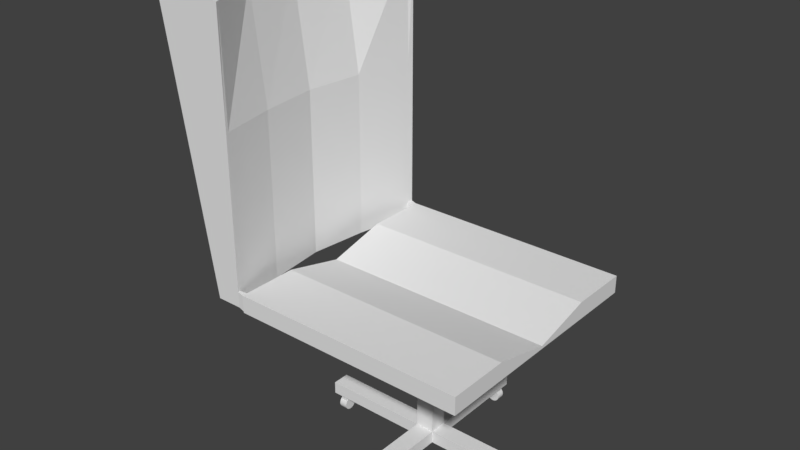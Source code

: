 # Source: ComputerChair.blend  (saved by Blender 2.79.0; exported with 4.5.12 LTS)
import bpy
from mathutils import Matrix  # noqa: F401  (used for matrix-valued properties, if any)

bpy.ops.wm.read_factory_settings(use_empty=True)
scene = bpy.context.scene
scene.name = 'Scene'

# ---- collections
col_collection_1 = bpy.data.collections.new('Collection 1'); scene.collection.children.link(col_collection_1)

# ---- world
world_world = bpy.data.worlds.new('World'); scene.world = world_world
world_world.color = (0.05088, 0.05088, 0.05088)
world_world.use_sun_shadow = False
world_world.sun_shadow_jitter_overblur = 0.0
world_world.cycles.sampling_method = 'MANUAL'

# ---- meshes
me_cube_002 = bpy.data.meshes.new('Cube.002')
me_cube_002.from_pydata([(-1.0, -1.0, 6.297), (-1.0, 1.0, 6.297), (1.0, -1.0, 6.297), (1.0, 1.0, 6.297), (-1.0, -1.0, 0.0), (-1.0, 0.0, 1.0), (-1.0, 1.0, 0.0), (0.0, 1.0, 6.297), (1.0, 1.0, 0.0), (1.0, 0.0, 1.0), (1.0, -1.0, 0.0), (0.0, -1.0, 6.297), (0.0, 0.0, 1.0), (0.0, -1.0, 0.0), (1.0, 0.0, 0.0), (0.0, 1.0, 0.0), (-1.0, 0.0, 0.0), (-1.0, -1.0, 0.5), (-1.0, 0.5, 6.297), (0.5, 1.0, 6.297), (1.0, -0.5, 6.297), (-0.5, -1.0, 6.297), (-1.0, -0.5, 6.297), (-1.0, 1.0, 0.5), (-0.5, 1.0, 6.297), (1.0, 1.0, 0.5), (1.0, 0.5, 6.297), (1.0, -1.0, 0.5), (0.5, -1.0, 6.297), (0.0, -0.5, 6.297), (0.0, 0.5, 6.297), (0.5, 0.0, 1.0), (-0.5, 0.0, 1.0), (-0.5, -1.0, 0.0), (0.5, -1.0, 0.0), (0.0, -1.0, 0.5), (1.0, -0.5, 0.0), (1.0, 0.5, 0.0), (1.0, 0.0, 0.5), (0.5, 1.0, 0.0), (-0.5, 1.0, 0.0), (0.0, 1.0, 0.5), (-1.0, 0.5, 0.0), (-1.0, -0.5, 0.0), (-1.0, 0.0, 0.5), (-1.0, -0.5, 0.5), (-0.5, 1.0, 0.5), (1.0, 0.5, 0.5), (0.5, -1.0, 0.5), (-0.5, 0.5, 6.297), (0.5, 0.5, 6.297), (0.5, -0.5, 6.297), (-0.5, -0.5, 6.297), (-0.5, -1.0, 0.5), (1.0, -0.5, 0.5), (0.5, 1.0, 0.5), (-1.0, 0.5, 0.5), (-1.049, -0.9969, 1.096), (-1.049, 1.009, 1.096), (-1.265, -0.9969, 1.096), (-1.683, -0.9969, 106.0), (-1.265, 1.009, 1.096), (-1.683, 1.009, 106.0), (-1.212, -0.01586, 1.096), (-1.049, -0.9969, 99.95), (-1.669, -0.01586, 106.0), (-1.049, 1.009, 99.95), (-1.341, -0.01586, 99.95), (-1.156, -0.5044, 1.096), (-1.049, 1.009, 27.32), (-1.156, 0.4727, 1.096), (-1.049, -0.9969, 27.32), (-1.291, 0.4727, 99.95), (-1.275, -0.5044, 99.95), (-1.212, -0.01586, 27.32), (-1.156, -0.5044, 27.32), (-1.156, 0.4727, 27.32), (-1.049, -0.9969, 60.58), (-1.049, 1.009, 60.58), (-1.212, -0.01586, 60.58), (-1.156, -0.5044, 60.58), (-1.156, 0.4727, 60.58), (-1.049, 1.009, 6.645), (-1.212, -0.01586, 6.645), (-1.049, -0.9969, 6.645), (-1.156, -0.5044, 6.645), (-1.156, 0.4727, 6.645), (-1.0, 0.9585, 6.297), (-1.0, 0.9585, 0.0), (1.0, 0.9585, 6.297), (0.0, 0.9585, 6.297), (1.0, 0.9585, 0.0), (1.0, 0.9585, 0.5), (-0.5, 0.9585, 6.297), (0.5, 0.9585, 6.297), (-1.0, 0.9585, 0.5), (-1.07, 0.9631, 99.95), (-1.058, 0.9631, 1.096), (-1.058, 0.9631, 27.32), (-1.058, 0.9631, 60.58), (-1.058, 0.9631, 6.645), (-1.054, -0.9723, 1.096), (-1.06, -0.9723, 99.95), (-1.054, -0.9723, 27.32), (-1.054, -0.9723, 60.58), (-1.054, -0.9723, 6.645), (1.0, -0.9568, 6.297), (0.0, -0.9568, 6.297), (1.0, -0.9568, 0.0), (-1.0, -0.9568, 6.297), (-1.0, -0.9568, 0.0), (-1.0, -0.9568, 0.5), (0.5, -0.9568, 6.297), (-0.5, -0.9568, 6.297), (1.0, -0.9568, 0.5), (1.0, 0.1865, 2.975), (0.0, 0.1865, 2.975), (1.0, 0.1865, 0.0), (-1.0, 0.1865, 2.975), (-1.0, 0.1865, 0.0), (1.0, 0.1865, 0.5), (-0.5, 0.1865, 2.975), (0.5, 0.1865, 2.975), (-1.0, 0.1865, 0.5), (-1.0, -0.1828, 2.936), (-1.0, -0.1828, 0.0), (1.0, -0.1828, 2.936), (0.0, -0.1828, 2.936), (1.0, -0.1828, 0.0), (-1.0, -0.1828, 0.5), (0.5, -0.1828, 2.936), (-0.5, -0.1828, 2.936), (1.0, -0.1828, 0.5), (1.0, 0.09323, 0.0), (-1.0, -0.09138, 0.0), (-1.0, 0.09323, 0.0), (-0.077, 0.1865, 0.0), (1.0, -0.09138, 0.0), (-0.077, -0.1828, 0.0), (0.08112, 0.1865, 0.0), (0.08112, -0.1828, 0.0), (-0.077, -0.07494, 0.0), (0.08112, -0.07494, 0.0), (-0.077, 0.06863, 0.0), (0.08112, 0.06863, 0.0), (-0.077, -0.07494, -52.45), (0.08112, -0.07494, -52.45), (-0.077, 0.06863, -52.45), (0.08112, 0.06863, -52.45), (0.08112, -0.07494, -47.99), (0.08112, 0.06863, -47.99), (-0.077, -0.07494, -47.99), (-0.077, 0.06863, -47.99), (1.031, -0.07494, -52.45), (1.031, 0.06863, -52.45), (1.031, -0.07494, -47.99), (1.031, 0.06863, -47.99), (-0.9845, -0.07494, -52.45), (-0.9845, 0.06863, -52.45), (-0.9845, -0.07494, -47.99), (-0.9845, 0.06863, -47.99), (-0.077, 0.9443, -52.45), (0.08112, 0.9443, -52.45), (0.08112, 0.9443, -47.99), (-0.077, 0.9443, -47.99), (-0.077, -0.9506, -52.45), (0.08112, -0.9506, -52.45), (0.08112, -0.9506, -47.99), (-0.077, -0.9506, -47.99), (0.08112, 0.8398, -47.99), (-0.077, 0.8398, -47.99), (-0.077, 0.8398, -52.45), (0.08112, 0.8398, -52.45), (-0.8395, -0.07494, -47.99), (-0.8395, -0.07494, -52.45), (-0.8395, 0.06863, -52.45), (-0.8395, 0.06863, -47.99), (-0.077, -0.8458, -52.45), (-0.077, -0.8458, -47.99), (0.08112, -0.8458, -47.99), (0.08112, -0.8458, -52.45), (0.9105, -0.07494, -52.45), (0.9105, -0.07494, -47.99), (0.9105, 0.06863, -47.99), (0.9105, 0.06863, -52.45), (0.002061, 0.9443, -52.45), (0.08112, 0.8921, -52.45), (-0.077, 0.8921, -52.45), (0.002061, 0.8398, -52.45), (0.04159, 0.9443, -52.45), (0.08112, 0.9182, -52.45), (-0.077, 0.8659, -52.45), (0.04159, 0.8398, -52.45), (-0.03747, 0.9443, -52.45), (0.08112, 0.8659, -52.45), (-0.077, 0.9182, -52.45), (-0.03747, 0.8398, -52.45), (0.002061, 0.9182, -52.45), (0.002061, 0.8659, -52.45), (0.04159, 0.8921, -52.45), (-0.03747, 0.8921, -52.45), (-0.03747, 0.8659, -52.45), (0.04159, 0.8659, -52.45), (0.04159, 0.9182, -52.45), (-0.03747, 0.9182, -52.45), (0.002061, 0.8921, -53.49), (0.002061, 0.9182, -53.49), (0.002061, 0.8659, -53.49), (0.04159, 0.8921, -53.49), (-0.03747, 0.8921, -53.49), (-0.03747, 0.8659, -53.49), (0.04159, 0.8659, -53.49), (0.04159, 0.9182, -53.49), (-0.03747, 0.9182, -53.49), (-0.05452, 0.8659, -57.09), (-0.05562, 0.8659, -56.62), (-0.05562, 0.8597, -56.62), (-0.05562, 0.9263, -56.62), (-0.05452, 0.8597, -57.09), (-0.05452, 0.9263, -57.09), (-0.05125, 0.8597, -57.54), (-0.05125, 0.9263, -57.54), (-0.04595, 0.8597, -57.95), (-0.04595, 0.9263, -57.95), (-0.03882, 0.8597, -58.32), (-0.03882, 0.9263, -58.32), (-0.03012, 0.8597, -58.62), (-0.03012, 0.9263, -58.62), (-0.02021, 0.8597, -58.84), (-0.02021, 0.9263, -58.84), (-0.009445, 0.8597, -58.98), (-0.009445, 0.9263, -58.98), (0.001746, 0.8597, -59.02), (0.001746, 0.9263, -59.02), (0.01294, 0.8597, -58.98), (0.01294, 0.9263, -58.98), (0.0237, 0.8597, -58.84), (0.0237, 0.9263, -58.84), (0.03362, 0.8597, -58.62), (0.03362, 0.9263, -58.62), (0.04231, 0.8597, -58.32), (0.04231, 0.9263, -58.32), (0.04944, 0.8597, -57.95), (0.04944, 0.9263, -57.95), (0.05475, 0.8597, -57.54), (0.05475, 0.9263, -57.54), (0.05801, 0.8597, -57.09), (0.05801, 0.9263, -57.09), (0.05911, 0.8597, -56.62), (0.05911, 0.9263, -56.62), (0.05801, 0.8597, -56.15), (0.05801, 0.9263, -56.15), (0.05475, 0.8597, -55.7), (0.05475, 0.9263, -55.7), (0.04944, 0.8597, -55.28), (0.04944, 0.9263, -55.28), (0.04231, 0.8597, -54.92), (0.04231, 0.9263, -54.92), (0.03362, 0.8597, -54.62), (0.03362, 0.9263, -54.62), (0.0237, 0.8597, -54.39), (0.0237, 0.9263, -54.39), (0.01294, 0.8597, -54.26), (0.01294, 0.9263, -54.26), (0.001746, 0.8597, -54.21), (0.001746, 0.9263, -54.21), (-0.009445, 0.8597, -54.26), (-0.009445, 0.9263, -54.26), (-0.02021, 0.8597, -54.39), (-0.02021, 0.9263, -54.39), (-0.03012, 0.8597, -54.62), (-0.03012, 0.9263, -54.62), (-0.03882, 0.8597, -54.92), (-0.03882, 0.9263, -54.92), (-0.04595, 0.8597, -55.28), (-0.04595, 0.9263, -55.28), (-0.05125, 0.8597, -55.7), (-0.05125, 0.9263, -55.7), (-0.05452, 0.8597, -56.15), (-0.05452, 0.9263, -56.15), (-0.05125, 0.8659, -57.54), (-0.04595, 0.8659, -57.95), (-0.03882, 0.8659, -58.32), (-0.03012, 0.8659, -58.62), (-0.02021, 0.8659, -58.84), (-0.009445, 0.8659, -58.98), (0.001746, 0.8659, -59.02), (0.01294, 0.8659, -58.98), (0.0237, 0.8659, -58.84), (0.03362, 0.8659, -58.62), (0.04231, 0.8659, -58.32), (0.04944, 0.8659, -57.95), (0.05475, 0.8659, -57.54), (0.05801, 0.8659, -57.09), (0.05911, 0.8659, -56.62), (0.05801, 0.8659, -56.15), (0.05475, 0.8659, -55.7), (0.04944, 0.8659, -55.28), (0.04231, 0.8659, -54.92), (0.03362, 0.8659, -54.62), (0.0237, 0.8659, -54.39), (0.01294, 0.8659, -54.26), (0.001746, 0.8659, -54.21), (-0.009445, 0.8659, -54.26), (-0.02021, 0.8659, -54.39), (-0.03012, 0.8659, -54.62), (-0.03882, 0.8659, -54.92), (-0.04595, 0.8659, -55.28), (-0.05125, 0.8659, -55.7), (-0.05452, 0.8659, -56.15), (-0.05452, 0.9193, -56.15), (-0.05125, 0.9193, -55.7), (-0.05562, 0.9193, -56.62), (-0.04595, 0.9193, -55.28), (-0.03882, 0.9193, -54.92), (-0.03012, 0.9193, -54.62), (-0.02021, 0.9193, -54.39), (-0.009445, 0.9193, -54.26), (0.001746, 0.9193, -54.21), (0.01294, 0.9193, -54.26), (0.0237, 0.9193, -54.39), (0.03362, 0.9193, -54.62), (0.04231, 0.9193, -54.92), (0.04944, 0.9193, -55.28), (0.05475, 0.9193, -55.7), (0.05801, 0.9193, -56.15), (0.05911, 0.9193, -56.62), (0.05801, 0.9193, -57.09), (0.05475, 0.9193, -57.54), (0.04944, 0.9193, -57.95), (0.04231, 0.9193, -58.32), (0.03362, 0.9193, -58.62), (0.0237, 0.9193, -58.84), (0.01294, 0.9193, -58.98), (0.001746, 0.9193, -59.02), (-0.009445, 0.9193, -58.98), (-0.02021, 0.9193, -58.84), (-0.03012, 0.9193, -58.62), (-0.03882, 0.9193, -58.32), (-0.04595, 0.9193, -57.95), (-0.05125, 0.9193, -57.54), (-0.05452, 0.9193, -57.09), (0.002317, -0.8718, -53.54), (0.002317, -0.9241, -53.54), (0.04185, -0.898, -53.54), (-0.03721, -0.898, -53.54), (-0.03721, -0.9241, -53.54), (0.04185, -0.9241, -53.54), (0.04185, -0.8718, -53.54), (-0.03721, -0.8718, -53.54), (-0.05426, -0.9241, -57.13), (-0.05536, -0.9241, -56.66), (-0.05536, -0.9304, -56.66), (-0.05536, -0.8638, -56.66), (-0.05426, -0.9304, -57.13), (-0.05426, -0.8638, -57.13), (-0.051, -0.9304, -57.58), (-0.051, -0.8638, -57.58), (-0.0457, -0.9304, -58.0), (-0.0457, -0.8638, -58.0), (-0.03856, -0.9304, -58.37), (-0.03856, -0.8638, -58.37), (-0.02987, -0.9304, -58.66), (-0.02987, -0.8638, -58.66), (-0.01995, -0.9304, -58.89), (-0.01995, -0.8638, -58.89), (-0.009189, -0.9304, -59.02), (-0.009189, -0.8638, -59.02), (0.002003, -0.9304, -59.07), (0.002003, -0.8638, -59.07), (0.01319, -0.9304, -59.02), (0.01319, -0.8638, -59.02), (0.02396, -0.9304, -58.89), (0.02396, -0.8638, -58.89), (0.03387, -0.9304, -58.66), (0.03387, -0.8638, -58.66), (0.04257, -0.9304, -58.37), (0.04257, -0.8638, -58.37), (0.0497, -0.9304, -58.0), (0.0497, -0.8638, -58.0), (0.055, -0.9304, -57.58), (0.055, -0.8638, -57.58), (0.05827, -0.9304, -57.13), (0.05827, -0.8638, -57.13), (0.05937, -0.9304, -56.66), (0.05937, -0.8638, -56.66), (0.05827, -0.9304, -56.19), (0.05827, -0.8638, -56.19), (0.055, -0.9304, -55.74), (0.055, -0.8638, -55.74), (0.0497, -0.9304, -55.33), (0.0497, -0.8638, -55.33), (0.04257, -0.9304, -54.96), (0.04257, -0.8638, -54.96), (0.03387, -0.9304, -54.66), (0.03387, -0.8638, -54.66), (0.02396, -0.9304, -54.44), (0.02396, -0.8638, -54.44), (0.01319, -0.9304, -54.3), (0.01319, -0.8638, -54.3), (0.002003, -0.9304, -54.26), (0.002003, -0.8638, -54.26), (-0.009189, -0.9304, -54.3), (-0.009189, -0.8638, -54.3), (-0.01995, -0.9304, -54.44), (-0.01995, -0.8638, -54.44), (-0.02987, -0.9304, -54.66), (-0.02987, -0.8638, -54.66), (-0.03856, -0.9304, -54.96), (-0.03856, -0.8638, -54.96), (-0.0457, -0.9304, -55.33), (-0.0457, -0.8638, -55.33), (-0.051, -0.9304, -55.74), (-0.051, -0.8638, -55.74), (-0.05426, -0.9304, -56.19), (-0.05426, -0.8638, -56.19), (-0.051, -0.9241, -57.58), (-0.0457, -0.9241, -58.0), (-0.03856, -0.9241, -58.37), (-0.02987, -0.9241, -58.66), (-0.01995, -0.9241, -58.89), (-0.009189, -0.9241, -59.02), (0.002003, -0.9241, -59.07), (0.01319, -0.9241, -59.02), (0.02396, -0.9241, -58.89), (0.03387, -0.9241, -58.66), (0.04257, -0.9241, -58.37), (0.0497, -0.9241, -58.0), (0.055, -0.9241, -57.58), (0.05827, -0.9241, -57.13), (0.05937, -0.9241, -56.66), (0.05827, -0.9241, -56.19), (0.055, -0.9241, -55.74), (0.0497, -0.9241, -55.33), (0.04257, -0.9241, -54.96), (0.03387, -0.9241, -54.66), (0.02396, -0.9241, -54.44), (0.01319, -0.9241, -54.3), (0.002003, -0.9241, -54.26), (-0.009189, -0.9241, -54.3), (-0.01995, -0.9241, -54.44), (-0.02987, -0.9241, -54.66), (-0.03856, -0.9241, -54.96), (-0.0457, -0.9241, -55.33), (-0.051, -0.9241, -55.74), (-0.05426, -0.9241, -56.19), (-0.05426, -0.8707, -56.19), (-0.051, -0.8707, -55.74), (-0.05536, -0.8707, -56.66), (-0.0457, -0.8707, -55.33), (-0.03856, -0.8707, -54.96), (-0.02987, -0.8707, -54.66), (-0.01995, -0.8707, -54.44), (-0.009189, -0.8707, -54.3), (0.002003, -0.8707, -54.26), (0.01319, -0.8707, -54.3), (0.02396, -0.8707, -54.44), (0.03387, -0.8707, -54.66), (0.04257, -0.8707, -54.96), (0.0497, -0.8707, -55.33), (0.055, -0.8707, -55.74), (0.05827, -0.8707, -56.19), (0.05937, -0.8707, -56.66), (0.05827, -0.8707, -57.13), (0.055, -0.8707, -57.58), (0.0497, -0.8707, -58.0), (0.04257, -0.8707, -58.37), (0.03387, -0.8707, -58.66), (0.02396, -0.8707, -58.89), (0.01319, -0.8707, -59.02), (0.002003, -0.8707, -59.07), (-0.009189, -0.8707, -59.02), (-0.01995, -0.8707, -58.89), (-0.02987, -0.8707, -58.66), (-0.03856, -0.8707, -58.37), (-0.0457, -0.8707, -58.0), (-0.051, -0.8707, -57.58), (-0.05426, -0.8707, -57.13), (0.002061, -0.9506, -52.45), (-0.077, -0.8982, -52.45), (0.08112, -0.8982, -52.45), (0.002061, -0.8458, -52.45), (0.04159, -0.9506, -52.45), (-0.077, -0.9244, -52.45), (0.08112, -0.872, -52.45), (-0.03747, -0.8458, -52.45), (-0.03747, -0.9506, -52.45), (-0.077, -0.872, -52.45), (0.08112, -0.9244, -52.45), (0.04159, -0.8458, -52.45), (0.002061, -0.9244, -52.45), (0.002061, -0.872, -52.45), (-0.03747, -0.8982, -52.45), (0.04159, -0.8982, -52.45), (0.04159, -0.872, -52.45), (-0.03747, -0.872, -52.45), (-0.03747, -0.9244, -52.45), (0.04159, -0.9244, -52.45), (0.002061, -0.8982, -53.49), (-0.9109, -0.002119, -53.49), (-0.9377, -0.002119, -53.49), (-0.884, -0.002119, -53.49), (-0.9109, 0.03634, -53.49), (-0.9109, -0.04058, -53.49), (-0.884, -0.04058, -53.49), (-0.884, 0.03634, -53.49), (-0.9377, 0.03634, -53.49), (-0.9377, -0.04058, -53.49), (-0.884, -0.05717, -57.09), (-0.884, -0.05824, -56.62), (-0.8776, -0.05824, -56.62), (-0.946, -0.05824, -56.62), (-0.8776, -0.05717, -57.09), (-0.946, -0.05717, -57.09), (-0.8776, -0.05399, -57.54), (-0.946, -0.05399, -57.54), (-0.8776, -0.04884, -57.95), (-0.946, -0.04884, -57.95), (-0.8776, -0.04189, -58.32), (-0.946, -0.04189, -58.32), (-0.8776, -0.03344, -58.62), (-0.946, -0.03344, -58.62), (-0.8776, -0.02379, -58.84), (-0.946, -0.02379, -58.84), (-0.8776, -0.01331, -58.98), (-0.946, -0.01331, -58.98), (-0.8776, -0.002425, -59.02), (-0.946, -0.002425, -59.02), (-0.8776, 0.008465, -58.98), (-0.946, 0.008465, -58.98), (-0.8776, 0.01894, -58.84), (-0.946, 0.01894, -58.84), (-0.8776, 0.02859, -58.62), (-0.946, 0.02859, -58.62), (-0.8776, 0.03704, -58.32), (-0.946, 0.03704, -58.32), (-0.8776, 0.04399, -57.95), (-0.946, 0.04399, -57.95), (-0.8776, 0.04914, -57.54), (-0.946, 0.04914, -57.54), (-0.8776, 0.05232, -57.09), (-0.946, 0.05232, -57.09), (-0.8776, 0.05339, -56.62), (-0.946, 0.05339, -56.62), (-0.8776, 0.05232, -56.15), (-0.946, 0.05232, -56.15), (-0.8776, 0.04914, -55.7), (-0.946, 0.04914, -55.7), (-0.8776, 0.04399, -55.28), (-0.946, 0.04399, -55.28), (-0.8776, 0.03704, -54.92), (-0.946, 0.03704, -54.92), (-0.8776, 0.02859, -54.62), (-0.946, 0.02859, -54.62), (-0.8776, 0.01894, -54.39), (-0.946, 0.01894, -54.39), (-0.8776, 0.008465, -54.26), (-0.946, 0.008465, -54.26), (-0.8776, -0.002425, -54.21), (-0.946, -0.002425, -54.21), (-0.8776, -0.01331, -54.26), (-0.946, -0.01331, -54.26), (-0.8776, -0.02379, -54.39), (-0.946, -0.02379, -54.39), (-0.8776, -0.03344, -54.62), (-0.946, -0.03344, -54.62), (-0.8776, -0.04189, -54.92), (-0.946, -0.04189, -54.92), (-0.8776, -0.04884, -55.28), (-0.946, -0.04884, -55.28), (-0.8776, -0.05399, -55.7), (-0.946, -0.05399, -55.7), (-0.8776, -0.05717, -56.15), (-0.946, -0.05717, -56.15), (-0.884, -0.05399, -57.54), (-0.884, -0.04884, -57.95), (-0.884, -0.04189, -58.32), (-0.884, -0.03344, -58.62), (-0.884, -0.02379, -58.84), (-0.884, -0.01331, -58.98), (-0.884, -0.002425, -59.02), (-0.884, 0.008465, -58.98), (-0.884, 0.01894, -58.84), (-0.884, 0.02859, -58.62), (-0.884, 0.03704, -58.32), (-0.884, 0.04399, -57.95), (-0.884, 0.04914, -57.54), (-0.884, 0.05232, -57.09), (-0.884, 0.05339, -56.62), (-0.884, 0.05232, -56.15), (-0.884, 0.04914, -55.7), (-0.884, 0.04399, -55.28), (-0.884, 0.03704, -54.92), (-0.884, 0.02859, -54.62), (-0.884, 0.01894, -54.39), (-0.884, 0.008465, -54.26), (-0.884, -0.002425, -54.21), (-0.884, -0.01331, -54.26), (-0.884, -0.02379, -54.39), (-0.884, -0.03344, -54.62), (-0.884, -0.04189, -54.92), (-0.884, -0.04884, -55.28), (-0.884, -0.05399, -55.7), (-0.884, -0.05717, -56.15), (-0.9389, -0.05717, -56.15), (-0.9389, -0.05399, -55.7), (-0.9389, -0.05824, -56.62), (-0.9389, -0.04884, -55.28), (-0.9389, -0.04189, -54.92), (-0.9389, -0.03344, -54.62), (-0.9389, -0.02379, -54.39), (-0.9389, -0.01331, -54.26), (-0.9389, -0.002425, -54.21), (-0.9389, 0.008465, -54.26), (-0.9389, 0.01894, -54.39), (-0.9389, 0.02859, -54.62), (-0.9389, 0.03704, -54.92), (-0.9389, 0.04399, -55.28), (-0.9389, 0.04914, -55.7), (-0.9389, 0.05232, -56.15), (-0.9389, 0.05339, -56.62), (-0.9389, 0.05232, -57.09), (-0.9389, 0.04914, -57.54), (-0.9389, 0.04399, -57.95), (-0.9389, 0.03704, -58.32), (-0.9389, 0.02859, -58.62), (-0.9389, 0.01894, -58.84), (-0.9389, 0.008465, -58.98), (-0.9389, -0.002425, -59.02), (-0.9389, -0.01331, -58.98), (-0.9389, -0.02379, -58.84), (-0.9389, -0.03344, -58.62), (-0.9389, -0.04189, -58.32), (-0.9389, -0.04884, -57.95), (-0.9389, -0.05399, -57.54), (-0.9389, -0.05717, -57.09), (0.9434, -0.002746, -53.54), (0.9971, -0.002746, -53.54), (0.9702, 0.03571, -53.54), (0.9702, -0.04121, -53.54), (0.9971, -0.03875, -53.54), (0.9971, 0.03337, -53.54), (0.9434, 0.03273, -53.54), (0.9434, -0.03821, -53.54), (0.9971, -0.0578, -57.13), (0.9971, -0.05887, -56.66), (1.004, -0.05887, -56.66), (0.9351, -0.05887, -56.66), (1.004, -0.0578, -57.13), (0.9351, -0.0578, -57.13), (1.004, -0.05462, -57.58), (0.9351, -0.05462, -57.58), (1.004, -0.04946, -58.0), (0.9351, -0.04946, -58.0), (1.004, -0.04252, -58.37), (0.9351, -0.04252, -58.37), (1.004, -0.03406, -58.66), (0.9351, -0.03406, -58.66), (1.004, -0.02441, -58.89), (0.9351, -0.02441, -58.89), (1.004, -0.01394, -59.02), (0.9351, -0.01394, -59.02), (1.004, -0.003052, -59.07), (0.9351, -0.003052, -59.07), (1.004, 0.007837, -59.02), (0.9351, 0.007837, -59.02), (1.004, 0.01831, -58.89), (0.9351, 0.01831, -58.89), (1.004, 0.02796, -58.66), (0.9351, 0.02796, -58.66), (1.004, 0.03642, -58.37), (0.9351, 0.03642, -58.37), (1.004, 0.04336, -58.0), (0.9351, 0.04336, -58.0), (1.004, 0.04852, -57.58), (0.9351, 0.04852, -57.58), (1.004, 0.05169, -57.13), (0.9351, 0.05169, -57.13), (1.004, 0.05277, -56.66), (0.9351, 0.05277, -56.66), (1.004, 0.05169, -56.19), (0.9351, 0.05169, -56.19), (1.004, 0.04852, -55.74), (0.9351, 0.04852, -55.74), (1.004, 0.04336, -55.33), (0.9351, 0.04336, -55.33), (1.004, 0.03642, -54.96), (0.9351, 0.03642, -54.96), (1.004, 0.02796, -54.66), (0.9351, 0.02796, -54.66), (1.004, 0.01831, -54.44), (0.9351, 0.01831, -54.44), (1.004, 0.007837, -54.3), (0.9351, 0.007837, -54.3), (1.004, -0.003052, -54.26), (0.9351, -0.003053, -54.26), (1.004, -0.01394, -54.3), (0.9351, -0.01394, -54.3), (1.004, -0.02441, -54.44), (0.9351, -0.02441, -54.44), (1.004, -0.03406, -54.66), (0.9351, -0.03406, -54.66), (1.004, -0.04252, -54.96), (0.9351, -0.04252, -54.96), (1.004, -0.04946, -55.33), (0.9351, -0.04946, -55.33), (1.004, -0.05462, -55.74), (0.9351, -0.05462, -55.74), (1.004, -0.0578, -56.19), (0.9351, -0.0578, -56.19), (0.9971, -0.05462, -57.58), (0.9971, -0.04946, -58.0), (0.9971, -0.04252, -58.37), (0.9971, -0.03406, -58.66), (0.9971, -0.02441, -58.89), (0.9971, -0.01394, -59.02), (0.9971, -0.003052, -59.07), (0.9971, 0.007837, -59.02), (0.9971, 0.01831, -58.89), (0.9971, 0.02796, -58.66), (0.9971, 0.03642, -58.37), (0.9971, 0.04336, -58.0), (0.9971, 0.04852, -57.58), (0.9971, 0.05169, -57.13), (0.9971, 0.05277, -56.66), (0.9971, 0.05169, -56.19), (0.9971, 0.04852, -55.74), (0.9971, 0.04336, -55.33), (0.9971, 0.03642, -54.96), (0.9971, 0.02796, -54.66), (0.9971, 0.01831, -54.44), (0.9971, 0.007837, -54.3), (0.9971, -0.003052, -54.26), (0.9971, -0.01394, -54.3), (0.9971, -0.02441, -54.44), (0.9971, -0.03406, -54.66), (0.9971, -0.04252, -54.96), (0.9971, -0.04946, -55.33), (0.9971, -0.05462, -55.74), (0.9971, -0.0578, -56.19), (0.9422, -0.0578, -56.19), (0.9422, -0.05462, -55.74), (0.9422, -0.05887, -56.66), (0.9422, -0.04946, -55.33), (0.9422, -0.04252, -54.96), (0.9422, -0.03406, -54.66), (0.9422, -0.02441, -54.44), (0.9422, -0.01394, -54.3), (0.9422, -0.003053, -54.26), (0.9422, 0.007837, -54.3), (0.9422, 0.01831, -54.44), (0.9422, 0.02796, -54.66), (0.9422, 0.03642, -54.96), (0.9422, 0.04336, -55.33), (0.9422, 0.04852, -55.74), (0.9422, 0.05169, -56.19), (0.9422, 0.05277, -56.66), (0.9422, 0.05169, -57.13), (0.9422, 0.04852, -57.58), (0.9422, 0.04336, -58.0), (0.9422, 0.03642, -58.37), (0.9422, 0.02796, -58.66), (0.9422, 0.01831, -58.89), (0.9422, 0.007837, -59.02), (0.9422, -0.003052, -59.07), (0.9422, -0.01394, -59.02), (0.9422, -0.02441, -58.89), (0.9422, -0.03406, -58.66), (0.9422, -0.04252, -58.37), (0.9422, -0.04946, -58.0), (0.9422, -0.05462, -57.58), (0.9422, -0.0578, -57.13), (0.9705, -0.002996, -53.49), (1.031, -0.003153, -52.45), (0.9708, -0.07494, -52.45), (0.9708, 0.06863, -52.45), (0.9105, -0.003153, -52.45), (0.9708, -0.003153, -52.45), (1.031, -0.03904, -52.45), (1.001, -0.07494, -52.45), (1.001, 0.06863, -52.45), (0.9105, -0.03904, -52.45), (1.031, 0.03274, -52.45), (0.9407, -0.07494, -52.45), (0.9407, 0.06863, -52.45), (0.9105, 0.03274, -52.45), (1.001, -0.003153, -52.45), (0.9407, -0.003153, -52.45), (0.9708, -0.03904, -52.45), (0.9708, 0.03274, -52.45), (0.9407, 0.03274, -52.45), (0.9407, -0.03904, -52.45), (1.001, -0.03904, -52.45), (1.001, 0.03274, -52.45), (-0.9845, -0.003153, -52.45), (-0.912, -0.07494, -52.45), (-0.912, 0.06863, -52.45), (-0.8395, -0.003153, -52.45), (-0.912, -0.003153, -52.45), (-0.9845, 0.03274, -52.45), (-0.8758, -0.07494, -52.45), (-0.8758, 0.06863, -52.45), (-0.8395, 0.03274, -52.45), (-0.9845, -0.03904, -52.45), (-0.9483, -0.07494, -52.45), (-0.9483, 0.06863, -52.45), (-0.8395, -0.03904, -52.45), (-0.9483, -0.003153, -52.45), (-0.8758, -0.003153, -52.45), (-0.912, 0.03274, -52.45), (-0.912, -0.03904, -52.45), (-0.8758, -0.03904, -52.45), (-0.8758, 0.03274, -52.45), (-0.9483, 0.03274, -52.45), (-0.9483, -0.03904, -52.45)], [], [(95, 87, 1, 23), (55, 19, 3, 25), (114, 106, 2, 27), (53, 21, 0, 17), (113, 109, 0, 21), (112, 107, 11, 28), (122, 116, 12, 31), (121, 118, 5, 32), (48, 28, 11, 35), (120, 115, 9, 38), (46, 24, 7, 41), (91, 88, 6, 40, 15, 39, 8), (129, 124, 5, 44), (125, 129, 44, 16, 134), (110, 111, 45, 43), (111, 109, 22, 45), (40, 46, 41, 15), (6, 23, 46, 40), (23, 1, 24, 46), (117, 120, 38, 14, 133), (91, 92, 47, 37), (92, 89, 26, 47), (34, 48, 35, 13), (10, 27, 48, 34), (27, 2, 28, 48), (116, 121, 32, 12), (90, 93, 49, 30), (93, 87, 18, 49), (115, 122, 31, 9), (89, 94, 50, 26), (94, 90, 30, 50), (106, 112, 28, 2), (126, 130, 51, 20), (130, 127, 29, 51), (107, 113, 21, 11), (127, 131, 52, 29), (131, 124, 22, 52), (33, 53, 17, 4), (13, 35, 53, 33), (35, 11, 21, 53), (108, 114, 27, 10), (128, 132, 54, 36), (132, 126, 20, 54), (39, 55, 25, 8), (15, 41, 55, 39), (41, 7, 19, 55), (88, 95, 23, 6), (119, 123, 56, 42), (123, 118, 18, 56), (62, 65, 67, 72, 96, 66), (69, 82, 58, 61, 62, 66, 78), (65, 60, 64, 102, 73, 67), (58, 97, 70, 63, 68, 101, 57, 59, 61), (99, 78, 66, 96), (80, 79, 67, 73), (85, 83, 74, 75), (105, 85, 75, 103), (104, 80, 73, 102), (100, 82, 69, 98), (83, 86, 76, 74), (79, 81, 72, 67), (74, 76, 81, 79), (103, 75, 80, 104), (75, 74, 79, 80), (98, 69, 78, 99), (60, 59, 57, 84, 71, 77, 64), (60, 65, 62), (62, 61, 59, 60), (63, 70, 86, 83), (97, 58, 82, 100), (101, 68, 85, 105), (68, 63, 83, 85), (17, 0, 84, 57), (23, 58, 82, 1), (42, 56, 95, 88), (19, 7, 90, 94), (3, 19, 94, 89), (24, 1, 87, 93), (7, 24, 93, 90), (25, 3, 89, 92), (8, 25, 92, 91), (133, 14, 137, 128, 140, 142, 144, 139, 117), (56, 18, 87, 95), (70, 97, 100, 86), (76, 98, 99, 81), (86, 100, 98, 76), (81, 99, 96, 72), (100, 87, 1, 82), (87, 100, 97, 95), (95, 97, 58, 23), (57, 101, 105, 84), (71, 103, 104, 77), (77, 104, 102, 64), (84, 105, 103, 71), (33, 4, 110, 108, 10, 34, 13), (36, 54, 114, 108), (29, 52, 113, 107), (20, 51, 112, 106), (17, 0, 109, 111), (4, 17, 111, 110), (51, 29, 107, 112), (52, 22, 109, 113), (54, 20, 106, 114), (109, 105, 84, 0), (101, 111, 109, 105), (111, 17, 57, 101), (44, 5, 118, 123), (16, 44, 123, 119, 135), (26, 50, 122, 115), (30, 49, 121, 116), (37, 47, 120, 117), (47, 26, 115, 120), (49, 18, 118, 121), (50, 30, 116, 122), (134, 16, 135, 119, 136, 143, 141, 138, 125), (38, 9, 126, 132), (14, 38, 132, 128, 137), (32, 5, 124, 131), (12, 32, 131, 127), (31, 12, 127, 130), (9, 31, 130, 126), (43, 45, 129, 125), (45, 22, 124, 129), (143, 136, 139, 144), (37, 117, 139, 136, 119, 42, 88, 91), (128, 36, 108, 110, 43, 125, 138, 140), (138, 141, 142, 140), (182, 181, 783, 774, 779, 153, 155), (145, 147, 148, 146), (178, 177, 487, 479, 483, 165, 168), (170, 169, 163, 164), (174, 173, 159, 157, 804, 795, 800), (141, 143, 152, 151), (143, 144, 150, 152), (142, 141, 151, 149), (144, 142, 149, 150), (156, 155, 153, 778, 773, 782, 154), (183, 182, 155, 156), (793, 780, 154, 782), (184, 183, 156, 154, 780, 775, 784), (159, 160, 158, 799, 794, 803, 157), (814, 804, 157, 803), (176, 175, 801, 796, 805, 158, 160), (173, 176, 160, 159), (164, 163, 162, 189, 185, 193, 161), (171, 170, 164, 161, 195, 187, 191), (169, 172, 194, 186, 190, 162, 163), (204, 195, 161, 193), (167, 168, 165, 486, 478, 482, 166), (180, 179, 167, 166, 488, 480, 484), (179, 178, 168, 167), (497, 488, 166, 482), (148, 147, 171, 196, 188, 192, 172), (150, 148, 172, 169), (147, 152, 170, 171), (152, 150, 169, 170), (151, 152, 176, 173), (152, 147, 175, 176), (147, 145, 174, 806, 797, 802, 175), (145, 151, 173, 174), (145, 146, 180, 489, 481, 485, 177), (149, 151, 178, 179), (146, 149, 179, 180), (151, 145, 177, 178), (148, 150, 183, 184), (146, 148, 184, 785, 776, 781, 181), (150, 149, 182, 183), (149, 146, 181, 182), (203, 197, 185, 189), (198, 201, 210, 207), (201, 191, 187, 200), (200, 204, 213, 209), (188, 196, 201, 198), (196, 171, 191, 201), (194, 202, 199, 186), (172, 192, 202, 194), (192, 188, 198, 202), (190, 203, 189, 162), (186, 199, 203, 190), (199, 202, 211, 208), (197, 204, 193, 185), (204, 197, 206, 213), (200, 187, 195, 204), (211, 207, 205, 208), (207, 210, 209, 205), (208, 205, 206, 212), (205, 209, 213, 206), (197, 203, 212, 206), (201, 200, 209, 210), (203, 199, 208, 212), (202, 198, 207, 211), (280, 340, 339, 281), (218, 214, 280, 220), (312, 217, 219, 341), (214, 341, 340, 280), (220, 280, 281, 222), (341, 219, 221, 340), (282, 338, 337, 283), (222, 281, 282, 224), (340, 221, 223, 339), (283, 337, 336, 284), (224, 282, 283, 226), (339, 223, 225, 338), (284, 336, 335, 285), (226, 283, 284, 228), (338, 225, 227, 337), (285, 335, 334, 286), (228, 284, 285, 230), (337, 227, 229, 336), (286, 334, 333, 287), (230, 285, 286, 232), (336, 229, 231, 335), (287, 333, 332, 288), (232, 286, 287, 234), (335, 231, 233, 334), (288, 332, 331, 289), (234, 287, 288, 236), (334, 233, 235, 333), (289, 331, 330, 290), (236, 288, 289, 238), (333, 235, 237, 332), (290, 330, 329, 291), (238, 289, 290, 240), (332, 237, 239, 331), (291, 329, 328, 292), (240, 290, 291, 242), (331, 239, 241, 330), (292, 328, 327, 293), (242, 291, 292, 244), (330, 241, 243, 329), (293, 327, 326, 294), (244, 292, 293, 246), (329, 243, 245, 328), (294, 326, 325, 295), (246, 293, 294, 248), (328, 245, 247, 327), (295, 325, 324, 296), (248, 294, 295, 250), (327, 247, 249, 326), (296, 324, 323, 297), (250, 295, 296, 252), (326, 249, 251, 325), (297, 323, 322, 298), (252, 296, 297, 254), (325, 251, 253, 324), (298, 322, 321, 299), (254, 297, 298, 256), (324, 253, 255, 323), (299, 321, 320, 300), (256, 298, 299, 258), (323, 255, 257, 322), (300, 320, 319, 301), (258, 299, 300, 260), (322, 257, 259, 321), (301, 319, 318, 302), (260, 300, 301, 262), (321, 259, 261, 320), (302, 318, 317, 303), (262, 301, 302, 264), (320, 261, 263, 319), (303, 317, 316, 304), (264, 302, 303, 266), (319, 263, 265, 318), (304, 316, 315, 305), (266, 303, 304, 268), (318, 265, 267, 317), (305, 315, 314, 306), (268, 304, 305, 270), (317, 267, 269, 316), (306, 314, 313, 307), (270, 305, 306, 272), (316, 269, 271, 315), (307, 313, 311, 308), (272, 306, 307, 274), (315, 271, 273, 314), (308, 311, 310, 309), (274, 307, 308, 276), (314, 273, 275, 313), (309, 310, 312, 215), (276, 308, 309, 278), (313, 275, 277, 311), (219, 217, 279, 277, 275, 273, 271, 269, 267, 265, 263, 261, 259, 257, 255, 253, 251, 249, 247, 245, 243, 241, 239, 237, 235, 233, 231, 229, 227, 225, 223, 221), (278, 309, 215, 216), (311, 277, 279, 310), (281, 339, 338, 282), (216, 215, 214, 218), (310, 279, 217, 312), (216, 218, 220, 222, 224, 226, 228, 230, 232, 234, 236, 238, 240, 242, 244, 246, 248, 250, 252, 254, 256, 258, 260, 262, 264, 266, 268, 270, 272, 274, 276, 278), (215, 312, 341, 214), (306, 210, 209, 213, 314), (298, 322, 212, 208, 211), (213, 206, 212, 322, 321, 320, 319, 318, 317, 316, 315, 314), (210, 306, 305, 304, 303, 302, 301, 300, 299, 298, 211, 207), (416, 476, 475, 417), (354, 350, 416, 356), (448, 353, 355, 477), (350, 477, 476, 416), (356, 416, 417, 358), (477, 355, 357, 476), (418, 474, 473, 419), (358, 417, 418, 360), (476, 357, 359, 475), (419, 473, 472, 420), (360, 418, 419, 362), (475, 359, 361, 474), (420, 472, 471, 421), (362, 419, 420, 364), (474, 361, 363, 473), (421, 471, 470, 422), (364, 420, 421, 366), (473, 363, 365, 472), (422, 470, 469, 423), (366, 421, 422, 368), (472, 365, 367, 471), (423, 469, 468, 424), (368, 422, 423, 370), (471, 367, 369, 470), (424, 468, 467, 425), (370, 423, 424, 372), (470, 369, 371, 469), (425, 467, 466, 426), (372, 424, 425, 374), (469, 371, 373, 468), (426, 466, 465, 427), (374, 425, 426, 376), (468, 373, 375, 467), (427, 465, 464, 428), (376, 426, 427, 378), (467, 375, 377, 466), (428, 464, 463, 429), (378, 427, 428, 380), (466, 377, 379, 465), (429, 463, 462, 430), (380, 428, 429, 382), (465, 379, 381, 464), (430, 462, 461, 431), (382, 429, 430, 384), (464, 381, 383, 463), (431, 461, 460, 432), (384, 430, 431, 386), (463, 383, 385, 462), (432, 460, 459, 433), (386, 431, 432, 388), (462, 385, 387, 461), (433, 459, 458, 434), (388, 432, 433, 390), (461, 387, 389, 460), (434, 458, 457, 435), (390, 433, 434, 392), (460, 389, 391, 459), (435, 457, 456, 436), (392, 434, 435, 394), (459, 391, 393, 458), (436, 456, 455, 437), (394, 435, 436, 396), (458, 393, 395, 457), (437, 455, 454, 438), (396, 436, 437, 398), (457, 395, 397, 456), (438, 454, 453, 439), (398, 437, 438, 400), (456, 397, 399, 455), (439, 453, 452, 440), (400, 438, 439, 402), (455, 399, 401, 454), (440, 452, 451, 441), (402, 439, 440, 404), (454, 401, 403, 453), (441, 451, 450, 442), (404, 440, 441, 406), (453, 403, 405, 452), (442, 450, 449, 443), (406, 441, 442, 408), (452, 405, 407, 451), (443, 449, 447, 444), (408, 442, 443, 410), (451, 407, 409, 450), (444, 447, 446, 445), (410, 443, 444, 412), (450, 409, 411, 449), (445, 446, 448, 351), (412, 444, 445, 414), (449, 411, 413, 447), (355, 353, 415, 413, 411, 409, 407, 405, 403, 401, 399, 397, 395, 393, 391, 389, 387, 385, 383, 381, 379, 377, 375, 373, 371, 369, 367, 365, 363, 361, 359, 357), (414, 445, 351, 352), (447, 413, 415, 446), (417, 475, 474, 418), (352, 351, 350, 354), (446, 415, 353, 448), (352, 354, 356, 358, 360, 362, 364, 366, 368, 370, 372, 374, 376, 378, 380, 382, 384, 386, 388, 390, 392, 394, 396, 398, 400, 402, 404, 406, 408, 410, 412, 414), (351, 448, 477, 350), (442, 346, 345, 349, 450), (434, 458, 348, 344, 347), (349, 342, 348, 458, 457, 456, 455, 454, 453, 452, 451, 450), (346, 442, 441, 440, 439, 438, 437, 436, 435, 434, 347, 343), (496, 490, 478, 486), (494, 484, 480, 493), (481, 489, 494, 491), (489, 180, 484, 494), (487, 495, 492, 479), (177, 485, 495, 487), (485, 481, 491, 495), (483, 496, 486, 165), (479, 492, 496, 483), (490, 497, 482, 478), (346, 343, 347, 497, 490, 496), (493, 480, 488, 497), (346, 496, 492, 495, 349, 345), (347, 344, 348, 494, 493, 497), (342, 349, 495, 491, 494, 348), (505, 501, 499, 502), (501, 504, 503, 499), (502, 499, 500, 506), (499, 503, 507, 500), (574, 634, 633, 575), (512, 508, 574, 514), (606, 511, 513, 635), (508, 635, 634, 574), (514, 574, 575, 516), (635, 513, 515, 634), (576, 632, 631, 577), (516, 575, 576, 518), (634, 515, 517, 633), (577, 631, 630, 578), (518, 576, 577, 520), (633, 517, 519, 632), (578, 630, 629, 579), (520, 577, 578, 522), (632, 519, 521, 631), (579, 629, 628, 580), (522, 578, 579, 524), (631, 521, 523, 630), (580, 628, 627, 581), (524, 579, 580, 526), (630, 523, 525, 629), (581, 627, 626, 582), (526, 580, 581, 528), (629, 525, 527, 628), (582, 626, 625, 583), (528, 581, 582, 530), (628, 527, 529, 627), (583, 625, 624, 584), (530, 582, 583, 532), (627, 529, 531, 626), (584, 624, 623, 585), (532, 583, 584, 534), (626, 531, 533, 625), (585, 623, 622, 586), (534, 584, 585, 536), (625, 533, 535, 624), (586, 622, 621, 587), (536, 585, 586, 538), (624, 535, 537, 623), (587, 621, 620, 588), (538, 586, 587, 540), (623, 537, 539, 622), (588, 620, 619, 589), (540, 587, 588, 542), (622, 539, 541, 621), (589, 619, 618, 590), (542, 588, 589, 544), (621, 541, 543, 620), (590, 618, 617, 591), (544, 589, 590, 546), (620, 543, 545, 619), (591, 617, 616, 592), (546, 590, 591, 548), (619, 545, 547, 618), (592, 616, 615, 593), (548, 591, 592, 550), (618, 547, 549, 617), (593, 615, 614, 594), (550, 592, 593, 552), (617, 549, 551, 616), (594, 614, 613, 595), (552, 593, 594, 554), (616, 551, 553, 615), (595, 613, 612, 596), (554, 594, 595, 556), (615, 553, 555, 614), (596, 612, 611, 597), (556, 595, 596, 558), (614, 555, 557, 613), (597, 611, 610, 598), (558, 596, 597, 560), (613, 557, 559, 612), (598, 610, 609, 599), (560, 597, 598, 562), (612, 559, 561, 611), (599, 609, 608, 600), (562, 598, 599, 564), (611, 561, 563, 610), (600, 608, 607, 601), (564, 599, 600, 566), (610, 563, 565, 609), (601, 607, 605, 602), (566, 600, 601, 568), (609, 565, 567, 608), (602, 605, 604, 603), (568, 601, 602, 570), (608, 567, 569, 607), (603, 604, 606, 509), (570, 602, 603, 572), (607, 569, 571, 605), (513, 511, 573, 571, 569, 567, 565, 563, 561, 559, 557, 555, 553, 551, 549, 547, 545, 543, 541, 539, 537, 535, 533, 531, 529, 527, 525, 523, 521, 519, 517, 515), (572, 603, 509, 510), (605, 571, 573, 604), (575, 633, 632, 576), (510, 509, 508, 512), (604, 573, 511, 606), (510, 512, 514, 516, 518, 520, 522, 524, 526, 528, 530, 532, 534, 536, 538, 540, 542, 544, 546, 548, 550, 552, 554, 556, 558, 560, 562, 564, 566, 568, 570, 572), (509, 606, 635, 508), (600, 504, 503, 507, 608), (592, 616, 506, 502, 505), (507, 500, 506, 616, 615, 614, 613, 612, 611, 610, 609, 608), (504, 600, 599, 598, 597, 596, 595, 594, 593, 592, 505, 501), (710, 770, 769, 711), (648, 644, 710, 650), (742, 647, 649, 771), (644, 771, 770, 710), (650, 710, 711, 652), (771, 649, 651, 770), (712, 768, 767, 713), (652, 711, 712, 654), (770, 651, 653, 769), (713, 767, 766, 714), (654, 712, 713, 656), (769, 653, 655, 768), (714, 766, 765, 715), (656, 713, 714, 658), (768, 655, 657, 767), (715, 765, 764, 716), (658, 714, 715, 660), (767, 657, 659, 766), (716, 764, 763, 717), (660, 715, 716, 662), (766, 659, 661, 765), (717, 763, 762, 718), (662, 716, 717, 664), (765, 661, 663, 764), (718, 762, 761, 719), (664, 717, 718, 666), (764, 663, 665, 763), (719, 761, 760, 720), (666, 718, 719, 668), (763, 665, 667, 762), (720, 760, 759, 721), (668, 719, 720, 670), (762, 667, 669, 761), (721, 759, 758, 722), (670, 720, 721, 672), (761, 669, 671, 760), (722, 758, 757, 723), (672, 721, 722, 674), (760, 671, 673, 759), (723, 757, 756, 724), (674, 722, 723, 676), (759, 673, 675, 758), (724, 756, 755, 725), (676, 723, 724, 678), (758, 675, 677, 757), (725, 755, 754, 726), (678, 724, 725, 680), (757, 677, 679, 756), (726, 754, 753, 727), (680, 725, 726, 682), (756, 679, 681, 755), (727, 753, 752, 728), (682, 726, 727, 684), (755, 681, 683, 754), (728, 752, 751, 729), (684, 727, 728, 686), (754, 683, 685, 753), (729, 751, 750, 730), (686, 728, 729, 688), (753, 685, 687, 752), (730, 750, 749, 731), (688, 729, 730, 690), (752, 687, 689, 751), (731, 749, 748, 732), (690, 730, 731, 692), (751, 689, 691, 750), (732, 748, 747, 733), (692, 731, 732, 694), (750, 691, 693, 749), (733, 747, 746, 734), (694, 732, 733, 696), (749, 693, 695, 748), (734, 746, 745, 735), (696, 733, 734, 698), (748, 695, 697, 747), (735, 745, 744, 736), (698, 734, 735, 700), (747, 697, 699, 746), (736, 744, 743, 737), (700, 735, 736, 702), (746, 699, 701, 745), (737, 743, 741, 738), (702, 736, 737, 704), (745, 701, 703, 744), (738, 741, 740, 739), (704, 737, 738, 706), (744, 703, 705, 743), (739, 740, 742, 645), (706, 738, 739, 708), (743, 705, 707, 741), (649, 647, 709, 707, 705, 703, 701, 699, 697, 695, 693, 691, 689, 687, 685, 683, 681, 679, 677, 675, 673, 671, 669, 667, 665, 663, 661, 659, 657, 655, 653, 651), (708, 739, 645, 646), (741, 707, 709, 740), (711, 769, 768, 712), (646, 645, 644, 648), (740, 709, 647, 742), (646, 648, 650, 652, 654, 656, 658, 660, 662, 664, 666, 668, 670, 672, 674, 676, 678, 680, 682, 684, 686, 688, 690, 692, 694, 696, 698, 700, 702, 704, 706, 708), (645, 742, 771, 644), (736, 640, 639, 643, 744), (728, 752, 642, 638, 641), (643, 636, 642, 752, 751, 750, 749, 748, 747, 746, 745, 744), (640, 736, 735, 734, 733, 732, 731, 730, 729, 728, 641, 637), (792, 786, 773, 778), (791, 787, 777, 788), (790, 784, 775, 789), (787, 790, 789, 777), (776, 785, 790, 787), (785, 184, 784, 790), (783, 791, 788, 774), (181, 781, 791, 783), (781, 776, 787, 791), (779, 792, 778, 153), (774, 788, 792, 779), (788, 777, 786, 792), (786, 793, 782, 773), (777, 789, 793, 786), (789, 775, 780, 793), (793, 641, 638, 642, 790, 789), (792, 640, 637, 641, 793, 786), (640, 792, 788, 791, 643, 639), (636, 643, 791, 787, 790, 642), (813, 807, 794, 799), (812, 808, 798, 809), (811, 800, 795, 810), (808, 811, 810, 798), (797, 806, 811, 808), (806, 174, 800, 811), (801, 812, 809, 796), (175, 802, 812, 801), (802, 797, 808, 812), (805, 813, 799, 158), (796, 809, 813, 805), (809, 798, 807, 813), (807, 814, 803, 794), (798, 810, 814, 807), (810, 795, 804, 814), (504, 811, 810, 814, 507, 503), (500, 507, 814, 807, 813, 506), (812, 505, 502, 506, 813, 809), (811, 504, 501, 505, 812, 808)])
_uv = me_cube_002.uv_layers.new(name='UVMap')
_uv.uv.foreach_set('vector', [0.04537, 0.02991, 0.04537, 0.03525, 0.04528, 0.03525, 0.04528, 0.02991, 0.02876, 0.9995, 0.02876, 0.9995, 0.02876, 0.9995, 0.02876, 0.9995, 0.02875, 0.9995, 0.02874, 0.9999, 0.02876, 0.9999, 0.02876, 0.9995, 0.02876, 0.9995, 0.02876, 1.0, 0.02875, 1.0, 0.02875, 0.9995, 0.02877, 1.0, 0.02879, 1.0, 0.02875, 1.0, 0.02876, 1.0, 0.02875, 0.9999, 0.02876, 1.0, 0.02876, 0.9999, 0.02876, 0.9999, 0.02876, 0.9995, 0.02877, 0.9995, 0.02877, 0.9996, 0.02876, 0.9996, 0.02877, 0.9995, 0.02877, 0.9995, 0.02878, 0.9995, 0.02877, 0.9996, 0.02876, 0.9995, 0.02876, 0.9999, 0.02876, 0.9999, 0.02876, 0.9995, 0.02875, 0.9995, 0.02876, 0.9995, 0.02875, 0.9995, 0.02875, 0.9995, 0.02877, 0.9995, 0.02877, 0.9995, 0.02877, 0.9995, 0.02876, 0.9995, 0.02876, 0.9995, 0.02877, 0.9995, 0.02877, 0.9995, 0.02877, 0.9995, 0.02877, 0.9995, 0.02876, 0.9995, 0.02876, 0.9995, 0.02878, 0.9995, 0.0288, 0.9997, 0.02878, 0.9995, 0.02878, 0.9995, 0.02877, 0.9995, 0.02878, 0.9995, 0.02878, 0.9995, 0.02877, 0.9995, 0.02877, 0.9995, 0.02877, 0.9995, 0.02879, 0.9995, 0.02878, 0.9995, 0.02877, 0.9995, 0.02879, 0.9995, 0.02879, 1.0, 0.02879, 1.0, 0.02878, 0.9995, 0.02877, 0.9995, 0.02877, 0.9995, 0.02876, 0.9995, 0.02877, 0.9995, 0.02877, 0.9995, 0.02877, 0.9995, 0.02877, 0.9995, 0.02877, 0.9995, 0.02877, 0.9995, 0.02877, 0.9995, 0.02877, 0.9995, 0.02877, 0.9995, 0.02875, 0.9995, 0.02875, 0.9995, 0.02875, 0.9995, 0.02875, 0.9995, 0.02875, 0.9995, 0.02876, 0.9995, 0.02876, 0.9995, 0.02876, 0.9995, 0.02875, 0.9995, 0.02876, 0.9995, 0.02877, 0.9995, 0.02877, 0.9995, 0.02876, 0.9995, 0.02876, 0.9995, 0.02876, 0.9995, 0.02876, 0.9995, 0.02876, 0.9995, 0.02876, 0.9995, 0.02876, 0.9995, 0.02876, 0.9995, 0.02876, 0.9995, 0.02876, 0.9995, 0.02876, 0.9999, 0.02876, 0.9999, 0.02876, 0.9995, 0.02877, 0.9995, 0.02877, 0.9995, 0.02877, 0.9996, 0.02877, 0.9996, 0.02877, 0.9995, 0.02877, 0.9995, 0.02877, 0.9995, 0.02877, 0.9995, 0.02877, 0.9995, 0.02877, 0.9995, 0.02877, 0.9995, 0.02877, 0.9995, 0.02876, 0.9995, 0.02876, 0.9995, 0.02876, 0.9996, 0.02875, 0.9995, 0.02877, 0.9995, 0.02877, 0.9995, 0.02877, 0.9995, 0.02877, 0.9995, 0.02877, 0.9995, 0.02877, 0.9995, 0.02877, 0.9995, 0.02877, 0.9995, 0.02874, 0.9999, 0.02875, 0.9999, 0.02876, 0.9999, 0.02876, 0.9999, 0.02873, 0.9997, 0.02875, 0.9997, 0.02876, 0.9999, 0.02874, 0.9999, 0.02875, 0.9997, 0.02877, 0.9997, 0.02877, 0.9999, 0.02876, 0.9999, 0.02876, 1.0, 0.02877, 1.0, 0.02876, 1.0, 0.02876, 0.9999, 0.02877, 0.9997, 0.02878, 0.9997, 0.02878, 1.0, 0.02877, 0.9999, 0.02878, 0.9997, 0.0288, 0.9997, 0.02879, 1.0, 0.02878, 1.0, 0.02877, 0.9995, 0.02876, 0.9995, 0.02875, 0.9995, 0.02877, 0.9995, 0.02876, 0.9995, 0.02876, 0.9995, 0.02876, 0.9995, 0.02877, 0.9995, 0.02876, 0.9995, 0.02876, 0.9999, 0.02876, 1.0, 0.02876, 0.9995, 0.02875, 0.9995, 0.02875, 0.9995, 0.02876, 0.9995, 0.02876, 0.9995, 0.02876, 0.9995, 0.02875, 0.9995, 0.02875, 0.9995, 0.02875, 0.9995, 0.02875, 0.9995, 0.02873, 0.9997, 0.02874, 0.9999, 0.02875, 0.9995, 0.02876, 0.9995, 0.02876, 0.9995, 0.02876, 0.9995, 0.02876, 0.9995, 0.02877, 0.9995, 0.02876, 0.9995, 0.02876, 0.9995, 0.02876, 0.9995, 0.02876, 0.9995, 0.02877, 0.9995, 0.02876, 0.9995, 0.02876, 0.9995, 0.02877, 0.9995, 0.02877, 0.9995, 0.02877, 0.9995, 0.02877, 0.9995, 0.02877, 0.9995, 0.02877, 0.9995, 0.02877, 0.9995, 0.02877, 0.9995, 0.02877, 0.9995, 0.02877, 0.9995, 0.02877, 0.9995, 0.02877, 0.9995, 0.02885, 0.1982, 0.02899, 0.198, 0.0298, 0.1875, 0.03016, 0.1875, 0.03063, 0.1874, 0.03021, 0.1872, 0.04105, 0.05037, 0.04356, 0.01066, 0.04356, 2.454e-05, 0.04349, 0.0001765, 0.02885, 0.1982, 0.03021, 0.1872, 0.03632, 0.1142, 0.02899, 0.198, 0.02915, 0.1981, 0.02949, 0.187, 0.02902, 0.1872, 0.02943, 0.1874, 0.0298, 0.1875, 0.04356, 2.454e-05, 0.04402, 0.0002438, 0.04403, 0.0004091, 0.04407, 0.0004646, 0.0441, 0.0004703, 0.04416, 0.000373, 0.04441, 0.0003563, 0.04456, 0.0002949, 0.04349, 0.0001765, 0.03655, 0.1143, 0.03632, 0.1142, 0.03021, 0.1872, 0.03063, 0.1874, 0.03472, 0.1144, 0.03533, 0.1143, 0.0298, 0.1875, 0.02943, 0.1874, 0.04297, 0.01044, 0.04344, 0.01045, 0.04019, 0.05029, 0.03962, 0.05025, 0.04252, 0.01046, 0.04297, 0.01044, 0.03962, 0.05025, 0.03908, 0.05021, 0.03414, 0.1144, 0.03472, 0.1144, 0.02943, 0.1874, 0.02902, 0.1872, 0.04438, 0.01054, 0.04356, 0.01066, 0.04105, 0.05037, 0.04134, 0.05039, 0.04344, 0.01045, 0.0439, 0.01048, 0.04075, 0.05034, 0.04019, 0.05029, 0.03533, 0.1143, 0.03593, 0.1143, 0.03016, 0.1875, 0.0298, 0.1875, 0.04019, 0.05029, 0.04075, 0.05034, 0.03593, 0.1143, 0.03533, 0.1143, 0.03908, 0.05021, 0.03962, 0.05025, 0.03472, 0.1144, 0.03414, 0.1144, 0.03962, 0.05025, 0.04019, 0.05029, 0.03533, 0.1143, 0.03472, 0.1144, 0.04134, 0.05039, 0.04105, 0.05037, 0.03632, 0.1142, 0.03655, 0.1143, 0.02915, 0.1981, 0.04456, 0.0002949, 0.04441, 0.0003563, 0.04292, 0.01059, 0.03941, 0.05025, 0.03442, 0.1145, 0.02949, 0.187, 0.02915, 0.1981, 0.02899, 0.198, 0.02885, 0.1982, 0.02885, 0.1982, 0.04349, 0.0001765, 0.04456, 0.0002949, 0.02915, 0.1981, 0.04407, 0.0004646, 0.04403, 0.0004091, 0.0439, 0.01048, 0.04344, 0.01045, 0.04527, 0.02241, 0.04537, 0.02241, 0.04537, 0.02799, 0.04527, 0.02799, 0.04416, 0.000373, 0.0441, 0.0004703, 0.04297, 0.01044, 0.04252, 0.01046, 0.0441, 0.0004703, 0.04407, 0.0004646, 0.04344, 0.01045, 0.04297, 0.01044, 0.04503, 0.02991, 0.04489, 0.04297, 0.04487, 0.04375, 0.04497, 0.03125, 0.04464, 0.02991, 0.04468, 0.03132, 0.04466, 0.04447, 0.04464, 0.04365, 0.02877, 0.9995, 0.02877, 0.9995, 0.02877, 0.9995, 0.02877, 0.9995, 0.02876, 0.9995, 0.02877, 0.9995, 0.02877, 0.9995, 0.02877, 0.9995, 0.02876, 0.9995, 0.02876, 0.9995, 0.02877, 0.9995, 0.02877, 0.9995, 0.02877, 0.9995, 0.02877, 0.9995, 0.02877, 0.9995, 0.02877, 0.9995, 0.02877, 0.9995, 0.02877, 0.9995, 0.02877, 0.9995, 0.02877, 0.9995, 0.02876, 0.9995, 0.02876, 0.9995, 0.02877, 0.9995, 0.02876, 0.9995, 0.02876, 0.9995, 0.02876, 0.9995, 0.02876, 0.9995, 0.02876, 0.9995, 0.02875, 0.9995, 0.02875, 0.9995, 0.02876, 0.9995, 0.02876, 0.9995, 0.02877, 0.9995, 0.02879, 0.9995, 0.02871, 0.9995, 0.02874, 0.9995, 0.02875, 0.9995, 0.02877, 0.9995, 0.02877, 0.9995, 0.02877, 0.9995, 0.02877, 0.9995, 0.04403, 0.0004091, 0.04402, 0.0002438, 0.04438, 0.01054, 0.0439, 0.01048, 0.04075, 0.05034, 0.04134, 0.05039, 0.03655, 0.1143, 0.03593, 0.1143, 0.0439, 0.01048, 0.04438, 0.01054, 0.04134, 0.05039, 0.04075, 0.05034, 0.03593, 0.1143, 0.03655, 0.1143, 0.03063, 0.1874, 0.03016, 0.1875, 0.04461, 0.04446, 0.04466, 0.04365, 0.04464, 0.04365, 0.04466, 0.04447, 0.04466, 0.04365, 0.04461, 0.04446, 0.04475, 0.03132, 0.04482, 0.02991, 0.04482, 0.02991, 0.04475, 0.03132, 0.04468, 0.03132, 0.04464, 0.02991, 0.04528, 2.454e-05, 0.04536, 2.546e-05, 0.04536, 0.004096, 0.04528, 0.004095, 0.03941, 0.05025, 0.03908, 0.05021, 0.03414, 0.1144, 0.03442, 0.1145, 0.03442, 0.1145, 0.03414, 0.1144, 0.02902, 0.1872, 0.02949, 0.187, 0.04292, 0.01059, 0.04252, 0.01046, 0.03908, 0.05021, 0.03941, 0.05025, 0.02877, 0.9995, 0.02877, 0.9995, 0.02877, 0.9995, 0.02875, 0.9995, 0.02876, 0.9995, 0.02876, 0.9995, 0.02876, 0.9995, 0.02875, 0.9995, 0.02875, 0.9995, 0.02875, 0.9995, 0.02875, 0.9995, 0.02877, 0.9999, 0.02878, 1.0, 0.02877, 1.0, 0.02876, 1.0, 0.02874, 0.9999, 0.02876, 0.9999, 0.02875, 0.9999, 0.02874, 0.9999, 0.04537, 0.007475, 0.04537, 0.01293, 0.04528, 0.01293, 0.04528, 0.007476, 0.02877, 0.9995, 0.02875, 0.9995, 0.02879, 0.9995, 0.02877, 0.9995, 0.02876, 0.9999, 0.02877, 0.9999, 0.02876, 1.0, 0.02875, 0.9999, 0.02878, 1.0, 0.02879, 1.0, 0.02879, 1.0, 0.02877, 1.0, 0.02875, 0.9995, 0.02874, 0.9999, 0.02874, 0.9999, 0.02875, 0.9995, 0.04488, 0.04297, 0.04491, 0.04375, 0.04487, 0.04375, 0.04489, 0.04297, 0.04495, 0.03125, 0.04488, 0.02991, 0.04488, 0.04297, 0.04491, 0.04375, 0.04488, 0.02991, 0.04503, 0.02991, 0.04497, 0.03125, 0.04495, 0.03125, 0.02878, 0.9995, 0.02878, 0.9995, 0.02877, 0.9995, 0.02877, 0.9995, 0.02877, 0.9995, 0.02878, 0.9995, 0.02877, 0.9995, 0.02877, 0.9995, 0.02877, 0.9995, 0.02877, 0.9995, 0.02877, 0.9995, 0.02876, 0.9995, 0.02876, 0.9995, 0.02877, 0.9995, 0.02877, 0.9995, 0.02877, 0.9995, 0.02877, 0.9995, 0.02875, 0.9995, 0.02876, 0.9995, 0.02875, 0.9995, 0.02875, 0.9995, 0.02876, 0.9995, 0.02877, 0.9995, 0.02876, 0.9995, 0.02875, 0.9995, 0.02877, 0.9995, 0.02877, 0.9995, 0.02877, 0.9995, 0.02877, 0.9995, 0.02877, 0.9995, 0.02877, 0.9995, 0.02877, 0.9995, 0.02876, 0.9995, 0.02877, 0.9995, 0.02877, 0.9995, 0.02877, 0.9995, 0.02877, 0.9995, 0.02877, 0.9995, 0.02879, 0.9994, 0.02871, 0.9995, 0.02874, 0.9995, 0.02877, 0.9995, 0.02875, 0.9995, 0.02875, 0.9995, 0.02873, 0.9997, 0.02875, 0.9995, 0.02875, 0.9995, 0.02875, 0.9995, 0.02875, 0.9995, 0.02876, 0.9995, 0.02876, 0.9995, 0.02877, 0.9996, 0.02878, 0.9995, 0.0288, 0.9997, 0.02878, 0.9997, 0.02877, 0.9996, 0.02877, 0.9996, 0.02878, 0.9997, 0.02877, 0.9997, 0.02876, 0.9996, 0.02877, 0.9996, 0.02877, 0.9997, 0.02875, 0.9997, 0.02875, 0.9995, 0.02876, 0.9996, 0.02875, 0.9997, 0.02873, 0.9997, 0.02877, 0.9995, 0.02878, 0.9995, 0.02878, 0.9995, 0.02877, 0.9995, 0.02878, 0.9995, 0.02879, 1.0, 0.0288, 0.9997, 0.02878, 0.9995, 0.02879, 0.9994, 0.02877, 0.9995, 0.02874, 0.9995, 0.02871, 0.9995, 0.02875, 0.9995, 0.02875, 0.9995, 0.02874, 0.9995, 0.02877, 0.9995, 0.02877, 0.9995, 0.02877, 0.9995, 0.02877, 0.9995, 0.02876, 0.9995, 0.02876, 0.9995, 0.02875, 0.9995, 0.02875, 0.9995, 0.02877, 0.9995, 0.02877, 0.9995, 0.02877, 0.9995, 0.02874, 0.9995, 0.02877, 0.9995, 0.02874, 0.9995, 0.02871, 0.9995, 0.02879, 0.9995, 0.02877, 0.9995, 0.0003527, 0.009691, 0.0003392, 0.009517, 0.0003344, 0.009517, 0.0003334, 0.009518, 0.0003333, 0.009518, 0.0003338, 0.009518, 0.0003451, 0.009696, 0.0003365, 0.009509, 0.0003369, 0.00952, 0.0003341, 0.00952, 0.0003329, 0.00951, 0.0003394, 0.009689, 0.0003432, 0.009475, 0.0003437, 0.009461, 0.000337, 0.009457, 0.0003319, 0.009458, 0.0003356, 0.009461, 0.000339, 0.009689, 0.0003423, 0.00969, 0.0003381, 0.00969, 0.0003388, 0.009689, 0.0003416, 0.009689, 0.000332, 0.009517, 0.0003284, 0.009693, 0.0003359, 0.009698, 0.0003354, 0.009517, 0.0003355, 0.009516, 0.0003345, 0.009516, 0.0003335, 0.009516, 0.02871, 0.9995, 0.02879, 0.9994, 0.0003721, 0.009695, 0.0003086, 0.009697, 0.02879, 0.9994, 0.02871, 0.9995, 0.0003086, 0.009697, 0.0003721, 0.009695, 0.02879, 0.9995, 0.02871, 0.9995, 0.0003086, 0.009697, 0.0003714, 0.009695, 0.02871, 0.9995, 0.02879, 0.9995, 0.0003714, 0.009695, 0.0003086, 0.009697, 0.0003354, 0.009697, 0.0003451, 0.009696, 0.0003338, 0.009518, 0.0003329, 0.009517, 0.0003323, 0.009518, 0.0003323, 0.009518, 0.0003313, 0.009518, 0.0003274, 0.009692, 0.0003527, 0.009691, 0.0003451, 0.009696, 0.0003354, 0.009697, 0.0003316, 0.009518, 0.0003306, 0.009518, 0.0003313, 0.009518, 0.0003323, 0.009518, 0.0003278, 0.00952, 0.0003274, 0.009692, 0.0003354, 0.009697, 0.0003313, 0.009518, 0.0003306, 0.009518, 0.0003305, 0.009518, 0.0003297, 0.009519, 0.0003359, 0.009698, 0.0003447, 0.009698, 0.0003379, 0.009517, 0.0003374, 0.009516, 0.0003368, 0.009516, 0.0003367, 0.009516, 0.0003354, 0.009517, 0.000336, 0.009516, 0.0003355, 0.009516, 0.0003354, 0.009517, 0.0003367, 0.009516, 0.0003519, 0.009693, 0.0003419, 0.009519, 0.0003401, 0.009517, 0.000338, 0.009516, 0.0003377, 0.009517, 0.0003379, 0.009517, 0.0003447, 0.009698, 0.0003284, 0.009693, 0.0003519, 0.009693, 0.0003447, 0.009698, 0.0003359, 0.009698, 0.0003416, 0.009689, 0.0003388, 0.009689, 0.0003371, 0.009524, 0.0003363, 0.009524, 0.0003356, 0.009524, 0.000335, 0.009524, 0.0003348, 0.009524, 0.0003303, 0.009525, 0.0003423, 0.00969, 0.0003416, 0.009689, 0.0003348, 0.009524, 0.0003338, 0.009524, 0.0003334, 0.009524, 0.0003328, 0.009524, 0.0003381, 0.00969, 0.0003409, 0.009524, 0.0003381, 0.009524, 0.0003372, 0.009524, 0.000337, 0.009524, 0.0003371, 0.009524, 0.0003388, 0.009689, 0.0003349, 0.009524, 0.0003338, 0.009524, 0.0003348, 0.009524, 0.000335, 0.009524, 0.0003407, 0.009689, 0.000339, 0.009689, 0.0003356, 0.009461, 0.0003288, 0.009454, 0.0003335, 0.009451, 0.0003386, 0.009453, 0.0003314, 0.00946, 0.0003241, 0.009476, 0.0003403, 0.009689, 0.0003407, 0.009689, 0.0003314, 0.00946, 0.0003323, 0.00946, 0.0003283, 0.009461, 0.0003265, 0.009465, 0.0003403, 0.009689, 0.0003394, 0.009689, 0.000339, 0.009689, 0.0003407, 0.009689, 0.0003486, 0.009451, 0.0003323, 0.00946, 0.0003314, 0.00946, 0.0003386, 0.009453, 0.0003341, 0.00952, 0.0003369, 0.00952, 0.0003303, 0.009525, 0.0003341, 0.009526, 0.0003365, 0.009526, 0.0003382, 0.009526, 0.0003409, 0.009524, 0.0003086, 0.009697, 0.0003341, 0.00952, 0.0003409, 0.009524, 0.0003381, 0.00969, 0.0003369, 0.00952, 0.0003721, 0.009695, 0.0003423, 0.00969, 0.0003303, 0.009525, 0.0003721, 0.009695, 0.0003086, 0.009697, 0.0003381, 0.00969, 0.0003423, 0.00969, 0.0003086, 0.009697, 0.0003721, 0.009695, 0.0003519, 0.009693, 0.0003284, 0.009693, 0.0003721, 0.009695, 0.0003369, 0.00952, 0.0003419, 0.009519, 0.0003519, 0.009693, 0.0003369, 0.00952, 0.0003365, 0.009509, 0.000332, 0.009517, 0.0003338, 0.009518, 0.0003353, 0.009518, 0.0003358, 0.009519, 0.0003419, 0.009519, 0.0003365, 0.009509, 0.0003086, 0.009697, 0.0003284, 0.009693, 0.000332, 0.009517, 0.0003365, 0.009509, 0.0003329, 0.00951, 0.0003241, 0.009476, 0.0003272, 0.009466, 0.0003359, 0.009462, 0.0003431, 0.009463, 0.0003432, 0.009475, 0.0003714, 0.009695, 0.0003086, 0.009697, 0.0003394, 0.009689, 0.0003403, 0.009689, 0.0003329, 0.00951, 0.0003714, 0.009695, 0.0003403, 0.009689, 0.0003241, 0.009476, 0.0003086, 0.009697, 0.0003365, 0.009509, 0.0003432, 0.009475, 0.0003394, 0.009689, 0.0003341, 0.00952, 0.0003086, 0.009697, 0.0003274, 0.009692, 0.0003278, 0.00952, 0.0003329, 0.00951, 0.0003341, 0.00952, 0.0003278, 0.00952, 0.0003302, 0.00952, 0.0003318, 0.00952, 0.0003323, 0.00952, 0.0003392, 0.009517, 0.0003086, 0.009697, 0.0003714, 0.009695, 0.0003527, 0.009691, 0.0003274, 0.009692, 0.0003714, 0.009695, 0.0003329, 0.00951, 0.0003392, 0.009517, 0.0003527, 0.009691, 0.0003363, 0.009524, 0.0003356, 0.009524, 0.0003356, 0.009524, 0.0003363, 0.009524, 0.0003361, 0.009525, 0.0003347, 0.009525, 0.0003356, 0.009524, 0.0003356, 0.009524, 0.0003347, 0.009525, 0.0003328, 0.009524, 0.0003334, 0.009524, 0.0003346, 0.009524, 0.0003346, 0.009524, 0.0003349, 0.009524, 0.0003356, 0.009524, 0.0003356, 0.009524, 0.0003365, 0.009526, 0.0003341, 0.009526, 0.0003347, 0.009525, 0.0003361, 0.009525, 0.0003341, 0.009526, 0.0003303, 0.009525, 0.0003328, 0.009524, 0.0003347, 0.009525, 0.0003381, 0.009524, 0.0003371, 0.009525, 0.0003368, 0.009525, 0.0003372, 0.009524, 0.0003409, 0.009524, 0.0003382, 0.009526, 0.0003371, 0.009525, 0.0003381, 0.009524, 0.0003382, 0.009526, 0.0003365, 0.009526, 0.0003361, 0.009525, 0.0003371, 0.009525, 0.000337, 0.009524, 0.0003363, 0.009524, 0.0003363, 0.009524, 0.0003371, 0.009524, 0.0003372, 0.009524, 0.0003368, 0.009525, 0.0003363, 0.009524, 0.000337, 0.009524, 0.0003368, 0.009525, 0.0003371, 0.009525, 0.0003356, 0.009524, 0.0003356, 0.009524, 0.0003356, 0.009524, 0.0003349, 0.009524, 0.000335, 0.009524, 0.0003356, 0.009524, 0.0003349, 0.009524, 0.0003356, 0.009524, 0.0003356, 0.009524, 0.0003356, 0.009524, 0.0003346, 0.009524, 0.0003334, 0.009524, 0.0003338, 0.009524, 0.0003349, 0.009524, 0.04477, 0.04478, 0.04477, 0.04472, 0.0448, 0.04472, 0.0448, 0.04478, 0.04477, 0.04472, 0.04477, 0.04467, 0.0448, 0.04467, 0.0448, 0.04472, 0.0448, 0.04478, 0.0448, 0.04472, 0.04484, 0.04472, 0.04484, 0.04478, 0.0448, 0.04472, 0.0448, 0.04467, 0.04484, 0.04467, 0.04484, 0.04472, 0.0003356, 0.009524, 0.0003363, 0.009524, 0.0003356, 0.009524, 0.0003356, 0.009524, 0.0003347, 0.009525, 0.0003346, 0.009524, 0.0003356, 0.009524, 0.0003356, 0.009524, 0.0003363, 0.009524, 0.0003368, 0.009525, 0.0003356, 0.009524, 0.0003356, 0.009524, 0.0003371, 0.009525, 0.0003361, 0.009525, 0.0003356, 0.009524, 0.0003356, 0.009524, 0.04506, 0.008034, 0.04505, 0.008034, 0.04506, 0.007878, 0.04506, 0.007878, 0.04504, 0.0082, 0.04505, 0.008201, 0.04506, 0.008034, 0.04504, 0.008034, 0.04504, 0.008372, 0.04506, 0.008372, 0.04506, 0.008201, 0.04505, 0.008201, 0.04505, 0.008201, 0.04505, 0.008201, 0.04505, 0.008034, 0.04506, 0.008034, 0.04504, 0.008034, 0.04506, 0.008034, 0.04506, 0.007878, 0.04505, 0.007878, 0.04505, 0.008201, 0.04506, 0.008201, 0.04507, 0.008035, 0.04505, 0.008034, 0.04507, 0.007739, 0.04506, 0.007739, 0.04506, 0.007622, 0.04507, 0.007622, 0.04505, 0.007878, 0.04506, 0.007878, 0.04507, 0.007739, 0.04506, 0.007739, 0.04505, 0.008034, 0.04507, 0.008035, 0.04507, 0.007879, 0.04506, 0.007878, 0.04507, 0.007622, 0.04506, 0.007622, 0.04507, 0.007537, 0.04507, 0.007537, 0.04506, 0.007739, 0.04507, 0.007739, 0.04507, 0.007622, 0.04506, 0.007622, 0.04506, 0.007878, 0.04507, 0.007879, 0.04507, 0.007739, 0.04506, 0.007739, 0.04507, 0.007537, 0.04507, 0.007537, 0.04507, 0.007491, 0.04508, 0.00749, 0.04506, 0.007622, 0.04507, 0.007622, 0.04507, 0.007537, 0.04507, 0.007537, 0.04506, 0.007739, 0.04507, 0.007739, 0.04507, 0.007623, 0.04506, 0.007622, 0.04508, 0.00749, 0.04507, 0.007491, 0.04507, 0.007484, 0.04507, 0.007475, 0.04507, 0.007537, 0.04507, 0.007537, 0.04508, 0.00749, 0.04507, 0.00749, 0.04506, 0.007622, 0.04507, 0.007623, 0.04507, 0.007538, 0.04507, 0.007537, 0.04507, 0.007475, 0.04507, 0.007484, 0.04507, 0.007491, 0.04507, 0.007489, 0.04507, 0.00749, 0.04508, 0.00749, 0.04507, 0.007475, 0.04507, 0.007477, 0.04507, 0.007537, 0.04507, 0.007538, 0.04507, 0.007492, 0.04507, 0.007491, 0.04507, 0.007489, 0.04507, 0.007491, 0.04507, 0.007537, 0.04507, 0.007537, 0.04507, 0.007477, 0.04507, 0.007475, 0.04507, 0.007489, 0.04507, 0.007489, 0.04507, 0.007491, 0.04507, 0.007492, 0.04507, 0.007485, 0.04507, 0.007484, 0.04507, 0.007537, 0.04507, 0.007537, 0.04507, 0.007623, 0.04506, 0.007622, 0.04507, 0.007489, 0.04507, 0.007489, 0.04507, 0.007537, 0.04507, 0.007538, 0.04507, 0.007484, 0.04507, 0.007485, 0.04507, 0.007492, 0.04507, 0.007491, 0.04506, 0.007622, 0.04507, 0.007623, 0.04507, 0.007739, 0.04506, 0.007739, 0.04507, 0.007538, 0.04507, 0.007537, 0.04506, 0.007622, 0.04507, 0.007623, 0.04507, 0.007491, 0.04507, 0.007492, 0.04507, 0.007537, 0.04507, 0.007537, 0.04506, 0.007739, 0.04507, 0.007739, 0.04506, 0.007878, 0.04506, 0.007878, 0.04507, 0.007623, 0.04506, 0.007622, 0.04506, 0.007739, 0.04507, 0.007739, 0.04507, 0.007537, 0.04507, 0.007537, 0.04506, 0.007623, 0.04507, 0.007623, 0.04506, 0.007878, 0.04506, 0.007878, 0.04506, 0.008034, 0.04505, 0.008034, 0.04507, 0.007739, 0.04506, 0.007739, 0.04506, 0.007878, 0.04507, 0.007879, 0.04507, 0.007623, 0.04506, 0.007623, 0.04506, 0.007739, 0.04507, 0.007739, 0.04505, 0.008034, 0.04506, 0.008034, 0.04505, 0.008201, 0.04505, 0.008201, 0.04507, 0.007879, 0.04506, 0.007878, 0.04505, 0.008034, 0.04507, 0.008035, 0.04507, 0.007739, 0.04506, 0.007739, 0.04505, 0.007878, 0.04506, 0.007878, 0.04505, 0.008201, 0.04505, 0.008201, 0.04505, 0.008372, 0.04504, 0.008372, 0.04507, 0.008035, 0.04505, 0.008034, 0.04505, 0.008201, 0.04506, 0.008201, 0.04506, 0.007878, 0.04505, 0.007878, 0.04504, 0.008034, 0.04506, 0.008034, 0.04504, 0.008372, 0.04505, 0.008372, 0.04504, 0.008544, 0.04504, 0.008544, 0.04506, 0.008201, 0.04505, 0.008201, 0.04504, 0.008372, 0.04506, 0.008372, 0.04506, 0.008034, 0.04504, 0.008034, 0.04504, 0.0082, 0.04505, 0.008201, 0.04504, 0.008544, 0.04504, 0.008544, 0.04504, 0.008712, 0.04503, 0.008711, 0.04506, 0.008372, 0.04504, 0.008372, 0.04504, 0.008544, 0.04505, 0.008544, 0.04505, 0.008201, 0.04504, 0.0082, 0.04503, 0.008372, 0.04505, 0.008372, 0.04503, 0.008711, 0.04504, 0.008712, 0.04503, 0.008878, 0.04503, 0.008877, 0.04505, 0.008544, 0.04504, 0.008544, 0.04503, 0.008711, 0.04505, 0.008711, 0.04505, 0.008372, 0.04503, 0.008372, 0.04503, 0.008543, 0.04504, 0.008544, 0.04503, 0.008877, 0.04503, 0.008878, 0.04507, 0.009053, 0.0451, 0.00908, 0.04505, 0.008711, 0.04503, 0.008711, 0.04503, 0.008877, 0.04505, 0.008871, 0.04504, 0.008544, 0.04503, 0.008543, 0.04502, 0.008712, 0.04504, 0.008712, 0.04537, 0.04131, 0.04529, 0.04131, 0.04529, 0.04088, 0.04537, 0.04088, 0.04505, 0.008871, 0.04503, 0.008877, 0.0451, 0.00908, 0.04511, 0.009094, 0.04504, 0.008712, 0.04502, 0.008712, 0.04502, 0.00888, 0.04503, 0.008878, 0.04537, 0.04088, 0.04529, 0.04088, 0.04529, 0.04056, 0.04537, 0.04056, 0.04511, 0.009094, 0.0451, 0.00908, 0.04523, 0.01052, 0.04518, 0.01052, 0.04503, 0.008878, 0.04502, 0.00888, 0.04504, 0.009046, 0.04507, 0.009053, 0.04537, 0.04056, 0.04529, 0.04056, 0.04529, 0.04036, 0.04537, 0.04036, 0.04518, 0.01052, 0.04523, 0.01052, 0.04523, 0.01257, 0.04516, 0.01256, 0.04507, 0.009053, 0.04504, 0.009046, 0.04504, 0.008915, 0.04504, 0.008915, 0.04537, 0.04036, 0.04529, 0.04036, 0.04529, 0.04029, 0.04537, 0.04029, 0.04516, 0.01256, 0.04523, 0.01257, 0.04508, 0.01431, 0.045, 0.0143, 0.04504, 0.008915, 0.04504, 0.008915, 0.04503, 0.00882, 0.04504, 0.00882, 0.04537, 0.04029, 0.04529, 0.04029, 0.04529, 0.04023, 0.04537, 0.04023, 0.045, 0.0143, 0.04508, 0.01431, 0.04485, 0.01492, 0.04485, 0.0149, 0.04504, 0.00882, 0.04503, 0.00882, 0.04503, 0.008766, 0.04503, 0.008765, 0.04537, 0.04023, 0.04529, 0.04023, 0.04529, 0.04003, 0.04537, 0.04003, 0.04485, 0.0149, 0.04485, 0.01492, 0.04464, 0.01431, 0.04471, 0.01429, 0.04503, 0.008765, 0.04503, 0.008766, 0.04503, 0.008752, 0.04503, 0.008751, 0.04537, 0.04003, 0.04529, 0.04003, 0.04529, 0.03971, 0.04537, 0.03971, 0.04471, 0.01429, 0.04464, 0.01431, 0.04461, 0.01255, 0.04468, 0.01255, 0.04503, 0.008751, 0.04503, 0.008752, 0.04502, 0.008766, 0.04502, 0.008765, 0.04537, 0.03971, 0.04529, 0.03971, 0.04529, 0.03928, 0.04537, 0.03928, 0.04468, 0.01255, 0.04461, 0.01255, 0.0447, 0.01051, 0.04474, 0.01051, 0.04502, 0.008765, 0.04502, 0.008766, 0.04502, 0.00882, 0.04501, 0.00882, 0.04494, 0.009075, 0.04498, 0.00905, 0.04503, 0.008878, 0.04503, 0.008878, 0.04474, 0.01051, 0.0447, 0.01051, 0.04494, 0.009075, 0.04493, 0.009089, 0.04501, 0.00882, 0.04502, 0.00882, 0.04501, 0.008915, 0.04501, 0.008914, 0.04503, 0.008878, 0.04503, 0.008878, 0.04503, 0.008712, 0.04504, 0.008712, 0.04493, 0.009089, 0.04494, 0.009075, 0.04503, 0.008878, 0.04502, 0.008871, 0.04501, 0.008914, 0.04501, 0.008915, 0.04501, 0.009046, 0.04498, 0.00905, 0.04504, 0.008712, 0.04503, 0.008712, 0.04504, 0.008544, 0.04504, 0.008544, 0.04502, 0.008871, 0.04503, 0.008878, 0.04504, 0.008712, 0.04502, 0.008711, 0.04498, 0.00905, 0.04501, 0.009046, 0.04504, 0.008881, 0.04503, 0.008878, 0.04504, 0.008544, 0.04504, 0.008544, 0.04504, 0.008372, 0.04505, 0.008372, 0.04502, 0.008711, 0.04504, 0.008712, 0.04504, 0.008544, 0.04503, 0.008543, 0.04503, 0.008878, 0.04504, 0.008881, 0.04505, 0.008712, 0.04503, 0.008712, 0.04506, 0.008201, 0.04506, 0.008372, 0.04505, 0.008544, 0.04505, 0.008712, 0.04504, 0.008881, 0.04501, 0.009046, 0.04501, 0.008915, 0.04502, 0.00882, 0.04502, 0.008766, 0.04503, 0.008752, 0.04503, 0.008766, 0.04503, 0.00882, 0.04504, 0.008915, 0.04504, 0.009046, 0.04502, 0.00888, 0.04502, 0.008712, 0.04503, 0.008543, 0.04503, 0.008372, 0.04504, 0.0082, 0.04504, 0.008034, 0.04505, 0.007878, 0.04506, 0.007739, 0.04506, 0.007623, 0.04507, 0.007537, 0.04507, 0.007492, 0.04507, 0.007485, 0.04507, 0.007492, 0.04507, 0.007538, 0.04507, 0.007623, 0.04507, 0.007739, 0.04507, 0.007879, 0.04507, 0.008035, 0.04503, 0.008543, 0.04504, 0.008544, 0.04505, 0.008372, 0.04503, 0.008372, 0.04503, 0.008712, 0.04505, 0.008712, 0.04505, 0.008544, 0.04504, 0.008544, 0.04506, 0.007878, 0.04506, 0.007878, 0.04506, 0.007739, 0.04507, 0.007739, 0.04503, 0.008372, 0.04505, 0.008372, 0.04505, 0.008201, 0.04504, 0.0082, 0.04504, 0.008544, 0.04505, 0.008544, 0.04506, 0.008372, 0.04504, 0.008372, 0.04503, 0.008372, 0.04504, 0.0082, 0.04504, 0.008034, 0.04505, 0.007878, 0.04506, 0.007739, 0.04506, 0.007622, 0.04507, 0.007537, 0.04507, 0.00749, 0.04507, 0.007477, 0.04507, 0.007489, 0.04507, 0.007538, 0.04507, 0.007623, 0.04507, 0.007739, 0.04507, 0.007879, 0.04507, 0.008035, 0.04506, 0.008201, 0.04506, 0.008372, 0.04505, 0.008544, 0.04505, 0.008711, 0.04505, 0.008871, 0.04511, 0.009094, 0.04518, 0.01052, 0.04516, 0.01256, 0.045, 0.0143, 0.04485, 0.0149, 0.04471, 0.01429, 0.04468, 0.01255, 0.04474, 0.01051, 0.04493, 0.009089, 0.04502, 0.008871, 0.04502, 0.008711, 0.04503, 0.008543, 0.04505, 0.008372, 0.04504, 0.008372, 0.04505, 0.008201, 0.04505, 0.008201, 0.04544, 0.01497, 0.04528, 0.01854, 0.0453, 0.01854, 0.04531, 0.01854, 0.04532, 0.01499, 0.04532, 0.01518, 0.04543, 0.01519, 0.04528, 0.01853, 0.0453, 0.01853, 0.04531, 0.01854, 0.04531, 0.01854, 0.04529, 0.01853, 0.04528, 0.01853, 0.04543, 0.01519, 0.04539, 0.01589, 0.04537, 0.01641, 0.04535, 0.01673, 0.04533, 0.01683, 0.04533, 0.01669, 0.04532, 0.01633, 0.04532, 0.01575, 0.04532, 0.01499, 0.04528, 0.01854, 0.04544, 0.01497, 0.0454, 0.01574, 0.04537, 0.01632, 0.04535, 0.01669, 0.04534, 0.01682, 0.04533, 0.01672, 0.04533, 0.01641, 0.04533, 0.01589, 0.04532, 0.01518, 0.04531, 0.01854, 0.04529, 0.01855, 0.04506, 0.0005991, 0.04505, 0.000599, 0.04506, 0.0004411, 0.04506, 0.0004412, 0.04504, 0.0007672, 0.04505, 0.0007676, 0.04506, 0.0005991, 0.04504, 0.0005987, 0.04504, 0.0009412, 0.04506, 0.0009416, 0.04506, 0.000768, 0.04505, 0.0007675, 0.04505, 0.0007676, 0.04505, 0.0007675, 0.04505, 0.000599, 0.04506, 0.0005991, 0.04504, 0.0005987, 0.04506, 0.0005991, 0.04506, 0.0004412, 0.04505, 0.000441, 0.04505, 0.0007675, 0.04506, 0.000768, 0.04507, 0.0005995, 0.04505, 0.000599, 0.04507, 0.0002996, 0.04506, 0.0002994, 0.04506, 0.0001818, 0.04507, 0.000182, 0.04505, 0.000441, 0.04506, 0.0004412, 0.04507, 0.0002996, 0.04506, 0.0002995, 0.04505, 0.000599, 0.04507, 0.0005995, 0.04507, 0.0004415, 0.04506, 0.0004411, 0.04507, 0.000182, 0.04506, 0.0001818, 0.04507, 9.524e-05, 0.04507, 9.543e-05, 0.04506, 0.0002995, 0.04507, 0.0002996, 0.04507, 0.000182, 0.04506, 0.0001821, 0.04506, 0.0004411, 0.04507, 0.0004415, 0.04507, 0.0002999, 0.04506, 0.0002994, 0.04507, 9.543e-05, 0.04507, 9.524e-05, 0.04507, 4.736e-05, 0.04507, 4.968e-05, 0.04506, 0.0001821, 0.04507, 0.000182, 0.04507, 9.543e-05, 0.04507, 9.557e-05, 0.04506, 0.0002994, 0.04507, 0.0002999, 0.04507, 0.0001823, 0.04506, 0.0001818, 0.04507, 4.968e-05, 0.04507, 4.736e-05, 0.04507, 3.461e-05, 0.04507, 4.279e-05, 0.04507, 9.557e-05, 0.04507, 9.543e-05, 0.04507, 4.968e-05, 0.04507, 5.025e-05, 0.04506, 0.0001818, 0.04507, 0.0001823, 0.04507, 9.605e-05, 0.04507, 9.524e-05, 0.04507, 4.279e-05, 0.04507, 3.461e-05, 0.04508, 4.768e-05, 0.04507, 4.942e-05, 0.04507, 5.025e-05, 0.04507, 4.968e-05, 0.04507, 4.279e-05, 0.04507, 4.353e-05, 0.04507, 9.524e-05, 0.04507, 9.605e-05, 0.04507, 4.707e-05, 0.04507, 4.736e-05, 0.04507, 4.942e-05, 0.04508, 4.768e-05, 0.04507, 9.539e-05, 0.04507, 9.528e-05, 0.04507, 4.353e-05, 0.04507, 4.279e-05, 0.04507, 4.942e-05, 0.04507, 5.001e-05, 0.04507, 4.736e-05, 0.04507, 4.707e-05, 0.04507, 2.454e-05, 0.04507, 3.461e-05, 0.04507, 9.528e-05, 0.04507, 9.539e-05, 0.04507, 0.0001818, 0.04506, 0.0001815, 0.04507, 5.001e-05, 0.04507, 4.942e-05, 0.04507, 9.528e-05, 0.04507, 9.613e-05, 0.04507, 3.461e-05, 0.04507, 2.454e-05, 0.04507, 4.729e-05, 0.04508, 4.768e-05, 0.04506, 0.0001815, 0.04507, 0.0001818, 0.04507, 0.0002999, 0.04506, 0.0002998, 0.04507, 9.613e-05, 0.04507, 9.528e-05, 0.04506, 0.0001815, 0.04507, 0.0001821, 0.04508, 4.768e-05, 0.04507, 4.729e-05, 0.04507, 9.548e-05, 0.04507, 9.539e-05, 0.04506, 0.0002998, 0.04507, 0.0002999, 0.04506, 0.0004411, 0.04506, 0.0004409, 0.04507, 0.0001821, 0.04506, 0.0001815, 0.04506, 0.0002998, 0.04507, 0.0003003, 0.04507, 9.539e-05, 0.04507, 9.548e-05, 0.04506, 0.0001819, 0.04507, 0.0001818, 0.04506, 0.0004409, 0.04506, 0.0004411, 0.04506, 0.0005991, 0.04505, 0.000599, 0.04507, 0.0003003, 0.04506, 0.0002998, 0.04506, 0.0004409, 0.04507, 0.0004414, 0.04507, 0.0001818, 0.04506, 0.0001819, 0.04506, 0.0002998, 0.04507, 0.0002999, 0.04505, 0.000599, 0.04506, 0.0005991, 0.04505, 0.0007676, 0.04505, 0.0007675, 0.04507, 0.0004414, 0.04506, 0.0004409, 0.04505, 0.000599, 0.04507, 0.0005995, 0.04507, 0.0002999, 0.04506, 0.0002998, 0.04505, 0.0004409, 0.04506, 0.0004411, 0.04505, 0.0007675, 0.04505, 0.0007676, 0.04505, 0.0009413, 0.04504, 0.0009412, 0.04507, 0.0005995, 0.04505, 0.000599, 0.04505, 0.0007675, 0.04506, 0.000768, 0.04506, 0.0004411, 0.04505, 0.0004409, 0.04504, 0.0005987, 0.04506, 0.0005991, 0.04504, 0.0009412, 0.04505, 0.0009413, 0.04504, 0.001115, 0.04504, 0.001115, 0.04506, 0.000768, 0.04505, 0.0007675, 0.04504, 0.0009412, 0.04506, 0.0009416, 0.04506, 0.0005991, 0.04504, 0.0005987, 0.04504, 0.0007672, 0.04505, 0.0007676, 0.04504, 0.001115, 0.04504, 0.001115, 0.04504, 0.001285, 0.04503, 0.001285, 0.04506, 0.0009416, 0.04504, 0.0009412, 0.04504, 0.001115, 0.04505, 0.001115, 0.04505, 0.0007676, 0.04504, 0.0007672, 0.04503, 0.0009409, 0.04505, 0.0009413, 0.04503, 0.001285, 0.04504, 0.001285, 0.04503, 0.001452, 0.04502, 0.001453, 0.04505, 0.001115, 0.04504, 0.001115, 0.04503, 0.001285, 0.04505, 0.001286, 0.04505, 0.0009413, 0.04503, 0.0009409, 0.04503, 0.001115, 0.04504, 0.001115, 0.04502, 0.001453, 0.04503, 0.001452, 0.04495, 0.00165, 0.04498, 0.001625, 0.04505, 0.001286, 0.04503, 0.001285, 0.04502, 0.001453, 0.04504, 0.001456, 0.04504, 0.001115, 0.04503, 0.001115, 0.04502, 0.001284, 0.04504, 0.001285, 0.04537, 0.0434, 0.04529, 0.0434, 0.04529, 0.04297, 0.04537, 0.04297, 0.04504, 0.001456, 0.04502, 0.001453, 0.04498, 0.001625, 0.04501, 0.001621, 0.04504, 0.001285, 0.04502, 0.001284, 0.04501, 0.001446, 0.04503, 0.001452, 0.04537, 0.04297, 0.04529, 0.04297, 0.04529, 0.04265, 0.04537, 0.04265, 0.04501, 0.001621, 0.04498, 0.001625, 0.04502, 0.00149, 0.04502, 0.00149, 0.04503, 0.001452, 0.04501, 0.001446, 0.04493, 0.001664, 0.04495, 0.00165, 0.04537, 0.04265, 0.04529, 0.04265, 0.04529, 0.04245, 0.04537, 0.04245, 0.04502, 0.00149, 0.04502, 0.00149, 0.04503, 0.001395, 0.04503, 0.001395, 0.04495, 0.00165, 0.04493, 0.001664, 0.04475, 0.003084, 0.0447, 0.00308, 0.04537, 0.04245, 0.04529, 0.04245, 0.04529, 0.04238, 0.04537, 0.04238, 0.04503, 0.001395, 0.04503, 0.001395, 0.04503, 0.00134, 0.04504, 0.001341, 0.0447, 0.00308, 0.04475, 0.003084, 0.04469, 0.005107, 0.04461, 0.005107, 0.04537, 0.04238, 0.04529, 0.04238, 0.04529, 0.04231, 0.04537, 0.04231, 0.04504, 0.001341, 0.04503, 0.00134, 0.04504, 0.001326, 0.04504, 0.001326, 0.04461, 0.005107, 0.04469, 0.005107, 0.04473, 0.006825, 0.04464, 0.006841, 0.04537, 0.04231, 0.04529, 0.04231, 0.04529, 0.04211, 0.04537, 0.04211, 0.04504, 0.001326, 0.04504, 0.001326, 0.04505, 0.001341, 0.04504, 0.001341, 0.04464, 0.006841, 0.04473, 0.006825, 0.04485, 0.007406, 0.04485, 0.007426, 0.04537, 0.04211, 0.04529, 0.04211, 0.04529, 0.04179, 0.04537, 0.04179, 0.04504, 0.001341, 0.04505, 0.001341, 0.04505, 0.001396, 0.04505, 0.001396, 0.04485, 0.007426, 0.04485, 0.007406, 0.045, 0.00683, 0.04509, 0.00685, 0.04537, 0.04179, 0.04529, 0.04179, 0.04529, 0.04136, 0.04537, 0.04136, 0.04505, 0.001396, 0.04505, 0.001396, 0.04505, 0.001491, 0.04505, 0.001491, 0.04509, 0.00685, 0.045, 0.00683, 0.04516, 0.005124, 0.04524, 0.005128, 0.04507, 0.001629, 0.04511, 0.001656, 0.04503, 0.001453, 0.04503, 0.001453, 0.04505, 0.001491, 0.04505, 0.001491, 0.04507, 0.001629, 0.04504, 0.001622, 0.04524, 0.005128, 0.04516, 0.005124, 0.04519, 0.003095, 0.04524, 0.003094, 0.04503, 0.001453, 0.04503, 0.001453, 0.04503, 0.001285, 0.04504, 0.001285, 0.04504, 0.001622, 0.04507, 0.001629, 0.04503, 0.001453, 0.04502, 0.001455, 0.04524, 0.003094, 0.04519, 0.003095, 0.04512, 0.00167, 0.04511, 0.001656, 0.04504, 0.001285, 0.04503, 0.001285, 0.04504, 0.001115, 0.04504, 0.001115, 0.04502, 0.001455, 0.04503, 0.001453, 0.04504, 0.001285, 0.04502, 0.001285, 0.04511, 0.001656, 0.04512, 0.00167, 0.04504, 0.001447, 0.04503, 0.001453, 0.04504, 0.001115, 0.04504, 0.001115, 0.04504, 0.0009412, 0.04505, 0.0009413, 0.04502, 0.001285, 0.04504, 0.001285, 0.04504, 0.001115, 0.04503, 0.001115, 0.04503, 0.001453, 0.04504, 0.001447, 0.04505, 0.001285, 0.04503, 0.001285, 0.04506, 0.000768, 0.04506, 0.0009416, 0.04505, 0.001115, 0.04505, 0.001285, 0.04504, 0.001447, 0.04512, 0.00167, 0.04519, 0.003095, 0.04516, 0.005124, 0.045, 0.00683, 0.04485, 0.007406, 0.04473, 0.006825, 0.04469, 0.005107, 0.04475, 0.003084, 0.04493, 0.001664, 0.04501, 0.001446, 0.04502, 0.001284, 0.04503, 0.001115, 0.04503, 0.0009409, 0.04504, 0.0007672, 0.04504, 0.0005987, 0.04505, 0.0004409, 0.04506, 0.0002998, 0.04506, 0.0001819, 0.04507, 9.548e-05, 0.04507, 4.729e-05, 0.04507, 2.454e-05, 0.04507, 4.707e-05, 0.04507, 9.605e-05, 0.04507, 0.0001823, 0.04507, 0.0002999, 0.04507, 0.0004415, 0.04507, 0.0005995, 0.04503, 0.001115, 0.04504, 0.001115, 0.04505, 0.0009413, 0.04503, 0.0009409, 0.04503, 0.001285, 0.04505, 0.001285, 0.04505, 0.001115, 0.04504, 0.001115, 0.04506, 0.0004412, 0.04506, 0.0004411, 0.04506, 0.0002994, 0.04507, 0.0002996, 0.04503, 0.0009409, 0.04505, 0.0009413, 0.04505, 0.0007676, 0.04504, 0.0007672, 0.04504, 0.001115, 0.04505, 0.001115, 0.04506, 0.0009416, 0.04504, 0.0009412, 0.04503, 0.0009409, 0.04504, 0.0007672, 0.04504, 0.0005987, 0.04505, 0.000441, 0.04506, 0.0002995, 0.04506, 0.0001821, 0.04507, 9.557e-05, 0.04507, 5.025e-05, 0.04507, 4.353e-05, 0.04507, 5.001e-05, 0.04507, 9.613e-05, 0.04507, 0.0001821, 0.04507, 0.0003003, 0.04507, 0.0004414, 0.04507, 0.0005995, 0.04506, 0.000768, 0.04506, 0.0009416, 0.04505, 0.001115, 0.04505, 0.001286, 0.04504, 0.001456, 0.04501, 0.001621, 0.04502, 0.00149, 0.04503, 0.001395, 0.04504, 0.001341, 0.04504, 0.001326, 0.04504, 0.001341, 0.04505, 0.001396, 0.04505, 0.001491, 0.04504, 0.001622, 0.04502, 0.001455, 0.04502, 0.001285, 0.04503, 0.001115, 0.04505, 0.0009413, 0.04504, 0.0009412, 0.04505, 0.0007675, 0.04505, 0.0007676, 6.244e-05, 2.454e-05, 0.0001521, 0.004088, 0.0001871, 0.00409, 0.0002044, 0.004087, 0.000109, 4.199e-05, 0.0001023, 4.418e-05, 6.325e-05, 5.11e-05, 0.0001525, 0.004087, 0.0001873, 0.004089, 0.0002045, 0.004086, 0.0002044, 0.004087, 0.0001786, 0.004091, 0.0001525, 0.004087, 6.325e-05, 5.11e-05, 3.185e-05, 0.0008816, 6.178e-05, 0.00152, 9.962e-05, 0.001916, 0.0001334, 0.002054, 0.0001609, 0.001915, 0.0001804, 0.001517, 0.0001816, 0.0008786, 0.000109, 4.199e-05, 0.0001521, 0.004088, 6.244e-05, 2.454e-05, 2.454e-05, 0.000871, 5.502e-05, 0.001511, 9.337e-05, 0.001909, 0.0001275, 0.002047, 0.0001548, 0.001908, 0.0001739, 0.001509, 0.0001735, 0.0008688, 0.0001023, 4.418e-05, 0.0002045, 0.004086, 0.0001784, 0.004091, 0.0003183, 0.009451, 0.0003333, 0.009444, 0.0003335, 0.009451, 0.0003288, 0.009454, 0.0003174, 0.009457, 0.0003265, 0.009465, 0.0003283, 0.009461, 0.000333, 0.009457, 0.0003359, 0.009462, 0.0003272, 0.009466, 0.0003174, 0.009457, 0.0003346, 0.009451, 0.0003272, 0.009466, 0.0003241, 0.009476, 0.0003265, 0.009465, 0.0003174, 0.009457, 0.0003437, 0.009461, 0.0003515, 0.009455, 0.0003348, 0.009456, 0.000337, 0.009457, 0.0003432, 0.009475, 0.0003431, 0.009463, 0.0003515, 0.009455, 0.0003437, 0.009461, 0.0003431, 0.009463, 0.0003359, 0.009462, 0.0003346, 0.009451, 0.0003515, 0.009455, 0.0003319, 0.009458, 0.0003183, 0.009451, 0.0003288, 0.009454, 0.0003356, 0.009461, 0.000337, 0.009457, 0.0003348, 0.009456, 0.0003183, 0.009451, 0.0003319, 0.009458, 0.0003333, 0.009444, 0.0003486, 0.009451, 0.0003386, 0.009453, 0.0003335, 0.009451, 0.0001521, 0.004088, 0.0001784, 0.004091, 0.0002045, 0.004086, 0.0003486, 0.009451, 0.0003333, 0.009444, 0.0003183, 0.009451, 0.000333, 0.009457, 0.0003283, 0.009461, 0.0003323, 0.00946, 0.0003486, 0.009451, 0.0001521, 0.004088, 0.0003183, 0.009451, 0.0003348, 0.009456, 0.0003515, 0.009455, 0.0002044, 0.004087, 0.0001871, 0.00409, 0.0002045, 0.004086, 0.0001873, 0.004089, 0.0001525, 0.004087, 0.0003174, 0.009457, 0.000333, 0.009457, 0.0003486, 0.009451, 0.0001786, 0.004091, 0.0002044, 0.004087, 0.0003515, 0.009455, 0.0003346, 0.009451, 0.0003174, 0.009457, 0.0001525, 0.004087, 0.04488, 0.04459, 0.04482, 0.04459, 0.04482, 0.04455, 0.04488, 0.04455, 0.04482, 0.04459, 0.04477, 0.04459, 0.04477, 0.04455, 0.04482, 0.04455, 0.04488, 0.04455, 0.04482, 0.04455, 0.04482, 0.04451, 0.04488, 0.04451, 0.04482, 0.04455, 0.04477, 0.04455, 0.04477, 0.04451, 0.04482, 0.04451, 0.04505, 0.01553, 0.04505, 0.01553, 0.04505, 0.01538, 0.04506, 0.01538, 0.04504, 0.0157, 0.04505, 0.0157, 0.04505, 0.01553, 0.04504, 0.01553, 0.04504, 0.01587, 0.04505, 0.01587, 0.04506, 0.0157, 0.04504, 0.0157, 0.04505, 0.0157, 0.04504, 0.0157, 0.04505, 0.01553, 0.04505, 0.01553, 0.04504, 0.01553, 0.04505, 0.01553, 0.04506, 0.01538, 0.04505, 0.01538, 0.04504, 0.0157, 0.04506, 0.0157, 0.04506, 0.01553, 0.04505, 0.01553, 0.04506, 0.01524, 0.04506, 0.01524, 0.04506, 0.01512, 0.04507, 0.01512, 0.04505, 0.01538, 0.04506, 0.01538, 0.04506, 0.01524, 0.04505, 0.01524, 0.04505, 0.01553, 0.04506, 0.01553, 0.04507, 0.01538, 0.04505, 0.01538, 0.04507, 0.01512, 0.04506, 0.01512, 0.04506, 0.01504, 0.04507, 0.01504, 0.04505, 0.01524, 0.04506, 0.01524, 0.04507, 0.01512, 0.04506, 0.01512, 0.04505, 0.01538, 0.04507, 0.01538, 0.04507, 0.01524, 0.04506, 0.01524, 0.04507, 0.01504, 0.04506, 0.01504, 0.04506, 0.01499, 0.04507, 0.015, 0.04506, 0.01512, 0.04507, 0.01512, 0.04507, 0.01504, 0.04506, 0.01504, 0.04506, 0.01524, 0.04507, 0.01524, 0.04507, 0.01512, 0.04506, 0.01512, 0.04507, 0.015, 0.04506, 0.01499, 0.04507, 0.01498, 0.04507, 0.01499, 0.04506, 0.01504, 0.04507, 0.01504, 0.04507, 0.015, 0.04507, 0.015, 0.04506, 0.01512, 0.04507, 0.01512, 0.04507, 0.01504, 0.04506, 0.01504, 0.04507, 0.01499, 0.04507, 0.01498, 0.04507, 0.01499, 0.04506, 0.015, 0.04507, 0.015, 0.04507, 0.015, 0.04507, 0.01499, 0.04507, 0.01499, 0.04506, 0.01504, 0.04507, 0.01504, 0.04507, 0.01499, 0.04506, 0.01499, 0.04506, 0.015, 0.04507, 0.01499, 0.04507, 0.01504, 0.04506, 0.01504, 0.04507, 0.01499, 0.04507, 0.01499, 0.04506, 0.015, 0.04507, 0.015, 0.04506, 0.01499, 0.04507, 0.01499, 0.04507, 0.01497, 0.04507, 0.01498, 0.04506, 0.01504, 0.04507, 0.01504, 0.04507, 0.01512, 0.04506, 0.01512, 0.04507, 0.015, 0.04506, 0.015, 0.04506, 0.01504, 0.04507, 0.01504, 0.04507, 0.01498, 0.04507, 0.01497, 0.04507, 0.01499, 0.04507, 0.01499, 0.04506, 0.01512, 0.04507, 0.01512, 0.04506, 0.01524, 0.04506, 0.01524, 0.04507, 0.01504, 0.04506, 0.01504, 0.04506, 0.01512, 0.04507, 0.01512, 0.04507, 0.01499, 0.04507, 0.01499, 0.04506, 0.01504, 0.04507, 0.01504, 0.04506, 0.01524, 0.04506, 0.01524, 0.04506, 0.01538, 0.04505, 0.01538, 0.04507, 0.01512, 0.04506, 0.01512, 0.04506, 0.01524, 0.04507, 0.01524, 0.04507, 0.01504, 0.04506, 0.01504, 0.04506, 0.01512, 0.04507, 0.01512, 0.04505, 0.01538, 0.04506, 0.01538, 0.04505, 0.01553, 0.04505, 0.01553, 0.04507, 0.01524, 0.04506, 0.01524, 0.04505, 0.01538, 0.04507, 0.01538, 0.04507, 0.01512, 0.04506, 0.01512, 0.04505, 0.01524, 0.04506, 0.01524, 0.04505, 0.01553, 0.04505, 0.01553, 0.04505, 0.0157, 0.04504, 0.0157, 0.04507, 0.01538, 0.04505, 0.01538, 0.04505, 0.01553, 0.04506, 0.01553, 0.04506, 0.01524, 0.04505, 0.01524, 0.04505, 0.01538, 0.04506, 0.01538, 0.04504, 0.0157, 0.04505, 0.0157, 0.04504, 0.01587, 0.04504, 0.01587, 0.04506, 0.01553, 0.04505, 0.01553, 0.04504, 0.0157, 0.04506, 0.0157, 0.04506, 0.01538, 0.04505, 0.01538, 0.04504, 0.01553, 0.04505, 0.01553, 0.04504, 0.01587, 0.04504, 0.01587, 0.04504, 0.01604, 0.04503, 0.01604, 0.04506, 0.0157, 0.04504, 0.0157, 0.04504, 0.01587, 0.04505, 0.01587, 0.04505, 0.01553, 0.04504, 0.01553, 0.04504, 0.0157, 0.04505, 0.0157, 0.04503, 0.01604, 0.04504, 0.01604, 0.04503, 0.0162, 0.04503, 0.0162, 0.04505, 0.01587, 0.04504, 0.01587, 0.04503, 0.01604, 0.04505, 0.01604, 0.04505, 0.0157, 0.04504, 0.0157, 0.04503, 0.01587, 0.04504, 0.01587, 0.04503, 0.0162, 0.04503, 0.0162, 0.04503, 0.01637, 0.04502, 0.01637, 0.04505, 0.01604, 0.04503, 0.01604, 0.04503, 0.0162, 0.04504, 0.0162, 0.04504, 0.01587, 0.04503, 0.01587, 0.04503, 0.01604, 0.04504, 0.01604, 0.04502, 0.01637, 0.04503, 0.01637, 0.04494, 0.01656, 0.04498, 0.01653, 0.04504, 0.0162, 0.04503, 0.0162, 0.04502, 0.01637, 0.04504, 0.01637, 0.04504, 0.01604, 0.04503, 0.01604, 0.04502, 0.0162, 0.04503, 0.0162, 0.04536, 0.006181, 0.04528, 0.006181, 0.04528, 0.00575, 0.04536, 0.00575, 0.04504, 0.01637, 0.04502, 0.01637, 0.04498, 0.01653, 0.04501, 0.01653, 0.04503, 0.0162, 0.04502, 0.0162, 0.04501, 0.01636, 0.04503, 0.01637, 0.04536, 0.00575, 0.04528, 0.00575, 0.04528, 0.005429, 0.04536, 0.005429, 0.04501, 0.01653, 0.04498, 0.01653, 0.04501, 0.01639, 0.04502, 0.01639, 0.04503, 0.01637, 0.04501, 0.01636, 0.04493, 0.01657, 0.04494, 0.01656, 0.04536, 0.005429, 0.04528, 0.005429, 0.04528, 0.005231, 0.04536, 0.005231, 0.04502, 0.01639, 0.04501, 0.01639, 0.04502, 0.01629, 0.04503, 0.01629, 0.04494, 0.01656, 0.04493, 0.01657, 0.04475, 0.018, 0.0447, 0.018, 0.04536, 0.005231, 0.04528, 0.005231, 0.04528, 0.005163, 0.04536, 0.005163, 0.04503, 0.01629, 0.04502, 0.01629, 0.04503, 0.01623, 0.04503, 0.01623, 0.0447, 0.018, 0.04475, 0.018, 0.04469, 0.02005, 0.04461, 0.02005, 0.04536, 0.005163, 0.04528, 0.005163, 0.04528, 0.005095, 0.04536, 0.005095, 0.04503, 0.01623, 0.04503, 0.01623, 0.04504, 0.01621, 0.04504, 0.01622, 0.04461, 0.02005, 0.04469, 0.02005, 0.04473, 0.02177, 0.04464, 0.02179, 0.04536, 0.005095, 0.04528, 0.005095, 0.04528, 0.004897, 0.04536, 0.004897, 0.04504, 0.01622, 0.04504, 0.01621, 0.04504, 0.01623, 0.04504, 0.01623, 0.04464, 0.02179, 0.04473, 0.02177, 0.04485, 0.02234, 0.04485, 0.02236, 0.04536, 0.004897, 0.04528, 0.004897, 0.04528, 0.004576, 0.04536, 0.004576, 0.04504, 0.01623, 0.04504, 0.01623, 0.04505, 0.01629, 0.04504, 0.01629, 0.04485, 0.02236, 0.04485, 0.02234, 0.045, 0.02178, 0.04508, 0.0218, 0.04536, 0.004576, 0.04528, 0.004576, 0.04528, 0.004145, 0.04536, 0.004145, 0.04504, 0.01629, 0.04505, 0.01629, 0.04505, 0.01639, 0.04505, 0.01639, 0.04508, 0.0218, 0.045, 0.02178, 0.04515, 0.02006, 0.04523, 0.02007, 0.04507, 0.01653, 0.0451, 0.01656, 0.04503, 0.01637, 0.04503, 0.01637, 0.04505, 0.01639, 0.04505, 0.01639, 0.04507, 0.01653, 0.04504, 0.01653, 0.04523, 0.02007, 0.04515, 0.02006, 0.04518, 0.01801, 0.04523, 0.01801, 0.04503, 0.01637, 0.04503, 0.01637, 0.04503, 0.0162, 0.04503, 0.0162, 0.04504, 0.01653, 0.04507, 0.01653, 0.04503, 0.01637, 0.04502, 0.01637, 0.04523, 0.01801, 0.04518, 0.01801, 0.04511, 0.01658, 0.0451, 0.01656, 0.04503, 0.0162, 0.04503, 0.0162, 0.04503, 0.01604, 0.04504, 0.01604, 0.04502, 0.01637, 0.04503, 0.01637, 0.04503, 0.0162, 0.04502, 0.0162, 0.0451, 0.01656, 0.04511, 0.01658, 0.04504, 0.01636, 0.04503, 0.01637, 0.04504, 0.01604, 0.04503, 0.01604, 0.04504, 0.01587, 0.04504, 0.01587, 0.04502, 0.0162, 0.04503, 0.0162, 0.04504, 0.01604, 0.04502, 0.01604, 0.04503, 0.01637, 0.04504, 0.01636, 0.04504, 0.0162, 0.04503, 0.0162, 0.04506, 0.0157, 0.04505, 0.01587, 0.04505, 0.01604, 0.04504, 0.0162, 0.04504, 0.01636, 0.04511, 0.01658, 0.04518, 0.01801, 0.04515, 0.02006, 0.045, 0.02178, 0.04485, 0.02234, 0.04473, 0.02177, 0.04469, 0.02005, 0.04475, 0.018, 0.04493, 0.01657, 0.04501, 0.01636, 0.04502, 0.0162, 0.04503, 0.01604, 0.04503, 0.01587, 0.04504, 0.0157, 0.04504, 0.01553, 0.04505, 0.01538, 0.04505, 0.01524, 0.04506, 0.01512, 0.04506, 0.01504, 0.04507, 0.01499, 0.04507, 0.01497, 0.04507, 0.01499, 0.04507, 0.01504, 0.04507, 0.01512, 0.04507, 0.01524, 0.04507, 0.01538, 0.04506, 0.01553, 0.04502, 0.01604, 0.04504, 0.01604, 0.04504, 0.01587, 0.04503, 0.01587, 0.04503, 0.0162, 0.04504, 0.0162, 0.04505, 0.01604, 0.04503, 0.01604, 0.04506, 0.01538, 0.04505, 0.01538, 0.04506, 0.01524, 0.04506, 0.01524, 0.04503, 0.01587, 0.04504, 0.01587, 0.04505, 0.0157, 0.04504, 0.0157, 0.04503, 0.01604, 0.04505, 0.01604, 0.04505, 0.01587, 0.04504, 0.01587, 0.04503, 0.01587, 0.04504, 0.0157, 0.04504, 0.01553, 0.04505, 0.01538, 0.04505, 0.01524, 0.04506, 0.01512, 0.04506, 0.01504, 0.04507, 0.015, 0.04507, 0.01499, 0.04507, 0.015, 0.04507, 0.01504, 0.04507, 0.01512, 0.04507, 0.01524, 0.04507, 0.01538, 0.04506, 0.01553, 0.04506, 0.0157, 0.04505, 0.01587, 0.04505, 0.01604, 0.04504, 0.0162, 0.04504, 0.01637, 0.04501, 0.01653, 0.04502, 0.01639, 0.04503, 0.01629, 0.04503, 0.01623, 0.04504, 0.01622, 0.04504, 0.01623, 0.04504, 0.01629, 0.04505, 0.01639, 0.04504, 0.01653, 0.04502, 0.01637, 0.04502, 0.0162, 0.04502, 0.01604, 0.04504, 0.01587, 0.04504, 0.01587, 0.04504, 0.0157, 0.04505, 0.0157, 0.04543, 0.0186, 0.04528, 0.02214, 0.0453, 0.02214, 0.04531, 0.02214, 0.04531, 0.01861, 0.04531, 0.01881, 0.04542, 0.01881, 0.04528, 0.02213, 0.04529, 0.02213, 0.0453, 0.02214, 0.04531, 0.02214, 0.04529, 0.02213, 0.04528, 0.02213, 0.04542, 0.01881, 0.04538, 0.0195, 0.04536, 0.02002, 0.04534, 0.02033, 0.04533, 0.02044, 0.04532, 0.0203, 0.04532, 0.01994, 0.04531, 0.01937, 0.04531, 0.01861, 0.04528, 0.02214, 0.04543, 0.0186, 0.04539, 0.01936, 0.04537, 0.01994, 0.04535, 0.0203, 0.04533, 0.02043, 0.04532, 0.02033, 0.04532, 0.02002, 0.04532, 0.0195, 0.04531, 0.01881, 0.0453, 0.02214, 0.04529, 0.02214, 0.04505, 0.02295, 0.04505, 0.02295, 0.04505, 0.0228, 0.04506, 0.0228, 0.04504, 0.02312, 0.04505, 0.02312, 0.04505, 0.02295, 0.04504, 0.02295, 0.04504, 0.02328, 0.04505, 0.02328, 0.04506, 0.02312, 0.04504, 0.02312, 0.04505, 0.02312, 0.04504, 0.02312, 0.04505, 0.02295, 0.04505, 0.02295, 0.04504, 0.02295, 0.04505, 0.02295, 0.04506, 0.0228, 0.04505, 0.0228, 0.04504, 0.02312, 0.04506, 0.02312, 0.04506, 0.02295, 0.04505, 0.02295, 0.04506, 0.02267, 0.04506, 0.02267, 0.04506, 0.02255, 0.04507, 0.02255, 0.04505, 0.0228, 0.04506, 0.0228, 0.04506, 0.02267, 0.04505, 0.02267, 0.04505, 0.02295, 0.04506, 0.02295, 0.04507, 0.0228, 0.04505, 0.0228, 0.04507, 0.02255, 0.04506, 0.02255, 0.04506, 0.02247, 0.04507, 0.02247, 0.04505, 0.02267, 0.04506, 0.02267, 0.04507, 0.02255, 0.04506, 0.02255, 0.04505, 0.0228, 0.04507, 0.0228, 0.04507, 0.02267, 0.04506, 0.02267, 0.04507, 0.02247, 0.04506, 0.02247, 0.04506, 0.02243, 0.04507, 0.02243, 0.04506, 0.02255, 0.04507, 0.02255, 0.04507, 0.02247, 0.04506, 0.02247, 0.04506, 0.02267, 0.04507, 0.02267, 0.04507, 0.02255, 0.04506, 0.02255, 0.04507, 0.02243, 0.04506, 0.02243, 0.04507, 0.02241, 0.04507, 0.02242, 0.04506, 0.02247, 0.04507, 0.02247, 0.04507, 0.02243, 0.04507, 0.02243, 0.04506, 0.02255, 0.04507, 0.02255, 0.04507, 0.02247, 0.04506, 0.02247, 0.04507, 0.02242, 0.04507, 0.02241, 0.04507, 0.02243, 0.04506, 0.02243, 0.04507, 0.02243, 0.04507, 0.02243, 0.04507, 0.02242, 0.04507, 0.02242, 0.04506, 0.02247, 0.04507, 0.02247, 0.04507, 0.02243, 0.04506, 0.02243, 0.04506, 0.02243, 0.04507, 0.02243, 0.04507, 0.02247, 0.04506, 0.02247, 0.04507, 0.02242, 0.04507, 0.02242, 0.04506, 0.02243, 0.04507, 0.02243, 0.04506, 0.02243, 0.04507, 0.02243, 0.04507, 0.02242, 0.04507, 0.02241, 0.04506, 0.02247, 0.04507, 0.02247, 0.04507, 0.02255, 0.04506, 0.02255, 0.04507, 0.02243, 0.04506, 0.02243, 0.04506, 0.02247, 0.04507, 0.02247, 0.04507, 0.02241, 0.04507, 0.02242, 0.04507, 0.02243, 0.04507, 0.02243, 0.04506, 0.02255, 0.04507, 0.02255, 0.04506, 0.02267, 0.04506, 0.02267, 0.04507, 0.02247, 0.04506, 0.02247, 0.04506, 0.02255, 0.04507, 0.02255, 0.04507, 0.02243, 0.04507, 0.02243, 0.04506, 0.02247, 0.04507, 0.02247, 0.04506, 0.02267, 0.04506, 0.02267, 0.04506, 0.0228, 0.04505, 0.0228, 0.04507, 0.02255, 0.04506, 0.02255, 0.04506, 0.02267, 0.04507, 0.02267, 0.04507, 0.02247, 0.04506, 0.02247, 0.04506, 0.02255, 0.04507, 0.02255, 0.04505, 0.0228, 0.04506, 0.0228, 0.04505, 0.02295, 0.04505, 0.02295, 0.04507, 0.02267, 0.04506, 0.02267, 0.04505, 0.0228, 0.04507, 0.0228, 0.04507, 0.02255, 0.04506, 0.02255, 0.04505, 0.02267, 0.04506, 0.02267, 0.04505, 0.02295, 0.04505, 0.02295, 0.04505, 0.02312, 0.04504, 0.02312, 0.04507, 0.0228, 0.04505, 0.0228, 0.04505, 0.02295, 0.04506, 0.02295, 0.04506, 0.02267, 0.04505, 0.02267, 0.04505, 0.0228, 0.04506, 0.0228, 0.04504, 0.02312, 0.04505, 0.02312, 0.04504, 0.02328, 0.04504, 0.02328, 0.04506, 0.02295, 0.04505, 0.02295, 0.04504, 0.02312, 0.04506, 0.02312, 0.04506, 0.0228, 0.04505, 0.0228, 0.04504, 0.02295, 0.04505, 0.02295, 0.04504, 0.02328, 0.04504, 0.02328, 0.04504, 0.02345, 0.04503, 0.02345, 0.04506, 0.02312, 0.04504, 0.02312, 0.04504, 0.02328, 0.04505, 0.02328, 0.04505, 0.02295, 0.04504, 0.02295, 0.04504, 0.02312, 0.04505, 0.02312, 0.04503, 0.02345, 0.04504, 0.02345, 0.04503, 0.02362, 0.04503, 0.02361, 0.04505, 0.02328, 0.04504, 0.02328, 0.04503, 0.02345, 0.04505, 0.02345, 0.04505, 0.02312, 0.04504, 0.02312, 0.04503, 0.02328, 0.04504, 0.02328, 0.04503, 0.02361, 0.04503, 0.02362, 0.04503, 0.02378, 0.04503, 0.02378, 0.04505, 0.02345, 0.04503, 0.02345, 0.04503, 0.02361, 0.04504, 0.02361, 0.04504, 0.02328, 0.04503, 0.02328, 0.04503, 0.02345, 0.04504, 0.02345, 0.04503, 0.02378, 0.04503, 0.02378, 0.04507, 0.02394, 0.0451, 0.02397, 0.04504, 0.02361, 0.04503, 0.02361, 0.04503, 0.02378, 0.04504, 0.02377, 0.04504, 0.02345, 0.04503, 0.02345, 0.04502, 0.02361, 0.04503, 0.02362, 0.04537, 0.03923, 0.04529, 0.03923, 0.04529, 0.0388, 0.04537, 0.0388, 0.04504, 0.02377, 0.04503, 0.02378, 0.0451, 0.02397, 0.04511, 0.02398, 0.04503, 0.02362, 0.04502, 0.02361, 0.04502, 0.02378, 0.04503, 0.02378, 0.04537, 0.0388, 0.04529, 0.0388, 0.04529, 0.03848, 0.04537, 0.03848, 0.04511, 0.02398, 0.0451, 0.02397, 0.04522, 0.02542, 0.04518, 0.02542, 0.04503, 0.02378, 0.04502, 0.02378, 0.04504, 0.02394, 0.04507, 0.02394, 0.04537, 0.03848, 0.04529, 0.03848, 0.04529, 0.03828, 0.04537, 0.03828, 0.04518, 0.02542, 0.04522, 0.02542, 0.04522, 0.02749, 0.04515, 0.02748, 0.04507, 0.02394, 0.04504, 0.02394, 0.04504, 0.0238, 0.04504, 0.0238, 0.04537, 0.03828, 0.04529, 0.03828, 0.04529, 0.03821, 0.04537, 0.03821, 0.04515, 0.02748, 0.04522, 0.02749, 0.04508, 0.02924, 0.045, 0.02923, 0.04504, 0.0238, 0.04504, 0.0238, 0.04503, 0.0237, 0.04504, 0.0237, 0.04537, 0.03821, 0.04529, 0.03821, 0.04529, 0.03814, 0.04537, 0.03814, 0.045, 0.02923, 0.04508, 0.02924, 0.04484, 0.02986, 0.04484, 0.02983, 0.04504, 0.0237, 0.04503, 0.0237, 0.04503, 0.02364, 0.04503, 0.02364, 0.04537, 0.03814, 0.04529, 0.03814, 0.04529, 0.03794, 0.04537, 0.03794, 0.04484, 0.02983, 0.04484, 0.02986, 0.04464, 0.02924, 0.04472, 0.02922, 0.04503, 0.02364, 0.04503, 0.02364, 0.04502, 0.02363, 0.04502, 0.02363, 0.04537, 0.03794, 0.04529, 0.03794, 0.04529, 0.03762, 0.04537, 0.03762, 0.04472, 0.02922, 0.04464, 0.02924, 0.04461, 0.02746, 0.04468, 0.02747, 0.04502, 0.02363, 0.04502, 0.02363, 0.04502, 0.02364, 0.04502, 0.02364, 0.04537, 0.03762, 0.04529, 0.03762, 0.04529, 0.03719, 0.04537, 0.03719, 0.04468, 0.02747, 0.04461, 0.02746, 0.0447, 0.02541, 0.04474, 0.02541, 0.04502, 0.02364, 0.04502, 0.02364, 0.04501, 0.0237, 0.04501, 0.0237, 0.04494, 0.02396, 0.04497, 0.02394, 0.04502, 0.02378, 0.04503, 0.02378, 0.04474, 0.02541, 0.0447, 0.02541, 0.04494, 0.02396, 0.04493, 0.02398, 0.04501, 0.0237, 0.04501, 0.0237, 0.04501, 0.0238, 0.045, 0.0238, 0.04503, 0.02378, 0.04502, 0.02378, 0.04503, 0.02362, 0.04503, 0.02361, 0.04493, 0.02398, 0.04494, 0.02396, 0.04503, 0.02378, 0.04501, 0.02377, 0.045, 0.0238, 0.04501, 0.0238, 0.045, 0.02394, 0.04497, 0.02394, 0.04503, 0.02361, 0.04503, 0.02362, 0.04503, 0.02345, 0.04504, 0.02345, 0.04501, 0.02377, 0.04503, 0.02378, 0.04503, 0.02361, 0.04502, 0.02361, 0.04497, 0.02394, 0.045, 0.02394, 0.04504, 0.02378, 0.04502, 0.02378, 0.04504, 0.02345, 0.04503, 0.02345, 0.04504, 0.02328, 0.04504, 0.02328, 0.04502, 0.02361, 0.04503, 0.02361, 0.04504, 0.02345, 0.04503, 0.02345, 0.04502, 0.02378, 0.04504, 0.02378, 0.04504, 0.02362, 0.04503, 0.02362, 0.04506, 0.02312, 0.04505, 0.02328, 0.04505, 0.02345, 0.04504, 0.02362, 0.04504, 0.02378, 0.045, 0.02394, 0.04501, 0.0238, 0.04501, 0.0237, 0.04502, 0.02364, 0.04502, 0.02363, 0.04503, 0.02364, 0.04503, 0.0237, 0.04504, 0.0238, 0.04504, 0.02394, 0.04502, 0.02378, 0.04502, 0.02361, 0.04503, 0.02345, 0.04503, 0.02328, 0.04504, 0.02312, 0.04504, 0.02295, 0.04505, 0.0228, 0.04505, 0.02267, 0.04506, 0.02255, 0.04506, 0.02247, 0.04507, 0.02243, 0.04507, 0.02242, 0.04507, 0.02243, 0.04507, 0.02247, 0.04507, 0.02255, 0.04507, 0.02267, 0.04507, 0.0228, 0.04506, 0.02295, 0.04503, 0.02345, 0.04504, 0.02345, 0.04504, 0.02328, 0.04503, 0.02328, 0.04503, 0.02362, 0.04504, 0.02362, 0.04505, 0.02345, 0.04503, 0.02345, 0.04506, 0.0228, 0.04505, 0.0228, 0.04506, 0.02267, 0.04506, 0.02267, 0.04503, 0.02328, 0.04504, 0.02328, 0.04505, 0.02312, 0.04504, 0.02312, 0.04503, 0.02345, 0.04505, 0.02345, 0.04505, 0.02328, 0.04504, 0.02328, 0.04503, 0.02328, 0.04504, 0.02312, 0.04504, 0.02295, 0.04505, 0.0228, 0.04505, 0.02267, 0.04506, 0.02255, 0.04506, 0.02247, 0.04507, 0.02243, 0.04507, 0.02242, 0.04507, 0.02243, 0.04507, 0.02247, 0.04507, 0.02255, 0.04507, 0.02267, 0.04507, 0.0228, 0.04506, 0.02295, 0.04506, 0.02312, 0.04505, 0.02328, 0.04505, 0.02345, 0.04504, 0.02361, 0.04504, 0.02377, 0.04511, 0.02398, 0.04518, 0.02542, 0.04515, 0.02748, 0.045, 0.02923, 0.04484, 0.02983, 0.04472, 0.02922, 0.04468, 0.02747, 0.04474, 0.02541, 0.04493, 0.02398, 0.04501, 0.02377, 0.04502, 0.02361, 0.04503, 0.02345, 0.04504, 0.02328, 0.04504, 0.02328, 0.04504, 0.02312, 0.04505, 0.02312, 0.04523, 0.02993, 0.04509, 0.03428, 0.04511, 0.03428, 0.04512, 0.03428, 0.04508, 0.02991, 0.04508, 0.03015, 0.04522, 0.03015, 0.04509, 0.03427, 0.04511, 0.03427, 0.04513, 0.03427, 0.04512, 0.03428, 0.0451, 0.03428, 0.04509, 0.03427, 0.04522, 0.03015, 0.04518, 0.03101, 0.04516, 0.03165, 0.04514, 0.03204, 0.04513, 0.03216, 0.04512, 0.032, 0.04511, 0.03155, 0.0451, 0.03085, 0.04508, 0.02991, 0.04509, 0.03428, 0.04523, 0.02993, 0.04519, 0.03086, 0.04517, 0.03156, 0.04515, 0.032, 0.04513, 0.03217, 0.04512, 0.03204, 0.04511, 0.03165, 0.0451, 0.03101, 0.04508, 0.03015, 0.04513, 0.03427, 0.04511, 0.03428, 0.0003328, 0.009518, 0.0003321, 0.009518, 0.0003323, 0.009518, 0.0003329, 0.009517, 0.04461, 0.04467, 0.04467, 0.04467, 0.04467, 0.04471, 0.04461, 0.04471, 0.0003307, 0.009519, 0.0003297, 0.009519, 0.0003305, 0.009518, 0.0003312, 0.009519, 0.04467, 0.04467, 0.04472, 0.04467, 0.04472, 0.04471, 0.04467, 0.04471, 0.0003318, 0.00952, 0.0003302, 0.00952, 0.0003307, 0.009519, 0.0003319, 0.009519, 0.0003302, 0.00952, 0.0003278, 0.00952, 0.0003297, 0.009519, 0.0003307, 0.009519, 0.0003344, 0.009517, 0.0003328, 0.009519, 0.0003327, 0.009518, 0.0003334, 0.009518, 0.0003392, 0.009517, 0.0003323, 0.00952, 0.0003328, 0.009519, 0.0003344, 0.009517, 0.0003323, 0.00952, 0.0003318, 0.00952, 0.0003319, 0.009519, 0.0003328, 0.009519, 0.0003333, 0.009518, 0.0003328, 0.009518, 0.0003329, 0.009517, 0.0003338, 0.009518, 0.0003334, 0.009518, 0.0003327, 0.009518, 0.0003328, 0.009518, 0.0003333, 0.009518, 0.04461, 0.04471, 0.04467, 0.04471, 0.04467, 0.04475, 0.04461, 0.04475, 0.0003321, 0.009518, 0.0003316, 0.009518, 0.0003323, 0.009518, 0.0003323, 0.009518, 0.04467, 0.04471, 0.04472, 0.04471, 0.04472, 0.04475, 0.04467, 0.04475, 0.0003312, 0.009519, 0.0003305, 0.009518, 0.0003306, 0.009518, 0.0003316, 0.009518, 0.04513, 0.03713, 0.04513, 0.03427, 0.04511, 0.03427, 0.04509, 0.03427, 0.04512, 0.03713, 0.04513, 0.03714, 0.04513, 0.03712, 0.04509, 0.03428, 0.04511, 0.03428, 0.04513, 0.03427, 0.04513, 0.03713, 0.04513, 0.03712, 0.04509, 0.03428, 0.04513, 0.03712, 0.04513, 0.03712, 0.04513, 0.03712, 0.04512, 0.03428, 0.04511, 0.03428, 0.0451, 0.03428, 0.04512, 0.03428, 0.04513, 0.03712, 0.04512, 0.03712, 0.04512, 0.03713, 0.04509, 0.03427, 0.0003372, 0.009517, 0.0003366, 0.009517, 0.0003368, 0.009516, 0.0003374, 0.009516, 0.04472, 0.04451, 0.04472, 0.04457, 0.04467, 0.04457, 0.04467, 0.04451, 0.0003346, 0.009517, 0.0003335, 0.009516, 0.0003345, 0.009516, 0.0003353, 0.009517, 0.04472, 0.04457, 0.04472, 0.04462, 0.04467, 0.04462, 0.04467, 0.04457, 0.0003353, 0.009518, 0.0003338, 0.009518, 0.0003346, 0.009517, 0.0003359, 0.009517, 0.0003338, 0.009518, 0.000332, 0.009517, 0.0003335, 0.009516, 0.0003346, 0.009517, 0.0003401, 0.009517, 0.0003372, 0.009518, 0.0003371, 0.009517, 0.000338, 0.009516, 0.0003419, 0.009519, 0.0003358, 0.009519, 0.0003372, 0.009518, 0.0003401, 0.009517, 0.0003358, 0.009519, 0.0003353, 0.009518, 0.0003359, 0.009517, 0.0003372, 0.009518, 0.0003377, 0.009517, 0.0003372, 0.009517, 0.0003374, 0.009516, 0.0003379, 0.009517, 0.000338, 0.009516, 0.0003371, 0.009517, 0.0003372, 0.009517, 0.0003377, 0.009517, 0.04467, 0.04451, 0.04467, 0.04457, 0.04461, 0.04457, 0.04461, 0.04451, 0.0003366, 0.009517, 0.000336, 0.009516, 0.0003367, 0.009516, 0.0003368, 0.009516, 0.04467, 0.04457, 0.04467, 0.04462, 0.04461, 0.04462, 0.04461, 0.04457, 0.0003353, 0.009517, 0.0003345, 0.009516, 0.0003355, 0.009516, 0.000336, 0.009516, 0.04518, 0.03722, 0.04509, 0.04344, 0.04509, 0.04349, 0.04508, 0.04344, 0.04524, 0.03722, 0.04521, 0.03719, 0.04521, 0.03725, 0.04524, 0.03722, 0.04508, 0.04344, 0.04508, 0.0434, 0.04509, 0.04339, 0.0452, 0.03726, 0.04509, 0.04339, 0.04522, 0.03726, 0.04521, 0.03726, 0.0452, 0.03726, 0.04509, 0.04339, 0.04509, 0.04338, 0.04509, 0.04344, 0.04518, 0.03722, 0.0452, 0.03725, 0.04522, 0.03726, 0.04509, 0.04339, 0.04509, 0.0434])
me_cube_002.use_remesh_preserve_volume = False
me_cube_002.use_remesh_preserve_attributes = False
me_cube_002.use_mirror_vertex_groups = False
me_cube_002.update()

# ---- objects
ob_cube = bpy.data.objects.new('Cube', me_cube_002)

# ---- transforms, parenting, visibility, modifiers, constraints
ob_cube.location = (0.0, 0.0, 0.0)
ob_cube.scale = (0.4, 0.4111, 0.009534)
ob_cube.lineart.crease_threshold = 0.0

# ---- collection membership
col_collection_1.objects.link(ob_cube)

# ---- scene / render settings (as saved in the file)
scene.frame_start = 1; scene.frame_end = 250; scene.frame_set(1)
scene.render.engine = 'BLENDER_EEVEE_NEXT'
scene.render.resolution_percentage = 50
scene.render.dither_intensity = 0.0
scene.cycles.use_denoising = False
scene.cycles.samples = 128
scene.cycles.sampling_pattern = 'TABULATED_SOBOL'
scene.cycles.use_adaptive_sampling = False
scene.cycles.use_light_tree = False
scene.cycles.blur_glossy = 0.0
scene.cycles.sample_clamp_indirect = 0.0
scene.view_settings.view_transform = 'Standard'
bpy.context.view_layer.update()

# ---- added for rendering (the .blend has no active camera and no usable light): camera, sun
cam_auto = bpy.data.cameras.new('AutoCamera')
cam_auto.lens = 50.0
cam_auto.sensor_width = 36.0
cam_auto.clip_end = 1000.0
ob_auto_camera = bpy.data.objects.new('AutoCamera', cam_auto)
scene.collection.objects.link(ob_auto_camera)
ob_auto_camera.location = (1.79649, -2.31043, 1.76521)
ob_auto_camera.rotation_euler = (1.09748, -7.21219e-08, 0.694738)
scene.camera = ob_auto_camera
light_auto_sun = bpy.data.lights.new('AutoSun', 'SUN')
light_auto_sun.energy = 3.0
light_auto_sun.angle = 0.0523599
ob_auto_sun = bpy.data.objects.new('AutoSun', light_auto_sun)
scene.collection.objects.link(ob_auto_sun)
ob_auto_sun.rotation_euler = (0.872665, 0.174533, 0.523599)
bpy.context.view_layer.update()
